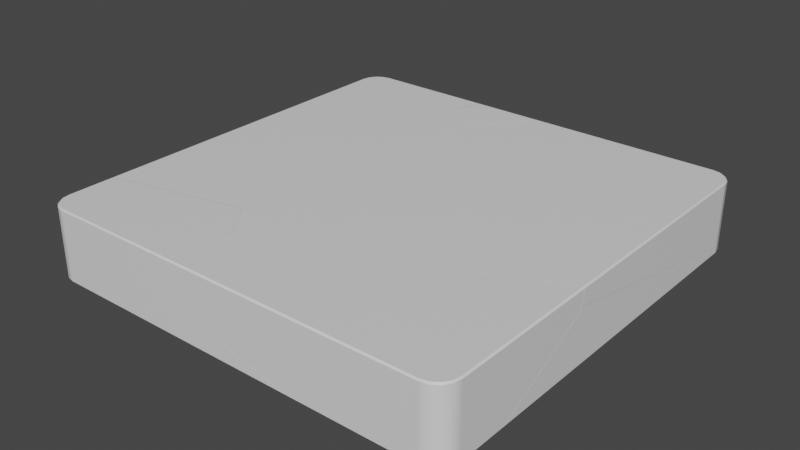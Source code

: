 # Source: 6x6x1_Fractured.blend  (saved by Blender 2.91.10; exported with 4.5.12 LTS)
import bpy
from mathutils import Matrix  # noqa: F401  (used for matrix-valued properties, if any)

bpy.ops.wm.read_factory_settings(use_empty=True)
scene = bpy.context.scene
scene.name = 'Scene'

# ---- collections
col_collection = bpy.data.collections.new('Collection'); scene.collection.children.link(col_collection)

# ---- materials (node trees are filled in below, after node groups)
mat_material_004 = bpy.data.materials.new('Material.004')
mat_material_004.alpha_threshold = 0.0
mat_material_004.use_transparent_shadow = False
mat_material_004.line_color = (0.0, 0.0, 0.0, 1.0)

# ---- material node trees
mat_material_004.use_nodes = True; mat_material_004.node_tree.nodes.clear()
_N = mat_material_004.node_tree.nodes; _L = mat_material_004.node_tree.links
n0 = _N.new('ShaderNodeOutputMaterial'); n0.name = 'Material Output'; n0.location = (300, 300)
n1 = _N.new('ShaderNodeBsdfPrincipled'); n1.name = 'Principled BSDF'; n1.location = (10, 300)
n1.distribution = 'GGX'
n1.subsurface_method = 'BURLEY'
n1.inputs[2].default_value = 0.4
n1.inputs[3].default_value = 1.45
n1.inputs[27].default_value = (0.0, 0.0, 0.0, 1.0)
n1.inputs[28].default_value = 1.0
_L.new(n1.outputs[0], n0.inputs[0])
n0.is_active_output = True

# ---- world
world_world = bpy.data.worlds.new('World'); scene.world = world_world
world_world.use_nodes = True; world_world.node_tree.nodes.clear()
_N = world_world.node_tree.nodes; _L = world_world.node_tree.links
n0 = _N.new('ShaderNodeOutputWorld'); n0.name = 'World Output'; n0.location = (300, 300)
n1 = _N.new('ShaderNodeBackground'); n1.name = 'Background'; n1.location = (10, 300)
n1.inputs[0].default_value = (0.05088, 0.05088, 0.05088, 1.0)
_L.new(n1.outputs[0], n0.inputs[0])
n0.is_active_output = True
world_world.color = (0.05088, 0.05088, 0.05088)
world_world.use_sun_shadow = False
world_world.sun_shadow_jitter_overblur = 0.0

# ---- meshes
me_6x6x1_fractured_cell_009 = bpy.data.meshes.new('6x6x1 Fractured_cell.009')
me_6x6x1_fractured_cell_009.from_pydata([(1.41, 1.407, 0.4488), (1.43, 1.409, 0.4288), (1.132, 1.685, 0.4488), (1.134, 1.705, 0.4288), (1.389, 1.514, 0.4488), (1.408, 1.522, 0.4288), (1.329, 1.604, 0.4488), (1.344, 1.618, 0.4288), (1.24, 1.664, 0.4488), (1.248, 1.683, 0.4288), (1.132, 1.685, -0.5512), (1.134, 1.705, -0.5312), (1.24, 1.664, -0.5512), (1.248, 1.683, -0.5312), (1.334, -1.97, 0.191), (-2.071, -3.512, 0.2461), (-0.9485, 1.705, -0.5312), (1.285, 1.633, -0.5512), (-1.544, 1.705, 0.4288), (1.329, 1.628, -0.5312), (-0.9506, 1.685, -0.5512), (-2.625, -1.92, -0.5512), (-2.41, -0.3161, -0.5512), (-2.44, -0.3571, -0.5512), (-2.655, -2.914, 0.4488), (-2.218, -3.518, 0.4488), (-1.88, -2.953, -0.5512), (-2.216, 0.7996, 0.4488), (-1.659, -2.863, -0.5512), (-0.573, -2.381, -0.5512), (-1.875, -2.959, -0.5512), (-2.203, -3.539, 0.4488), (-1.652, -3.289, 0.4488), (1.43, -1.887, 0.4288), (1.43, -1.892, 0.3945), (1.41, -1.892, 0.4488), (-1.591, 1.657, 0.4488), (-1.571, 1.685, 0.4488), (1.344, 1.618, -0.5229), (1.408, 1.522, -0.476), (1.43, 1.409, -0.4436), (1.43, 0.4858, -0.2588), (1.43, -1.921, 0.2231), (1.389, 1.514, 0.4488), (1.41, 1.407, 0.4488), (1.43, 1.409, 0.4288), (1.408, 1.522, 0.4288), (1.329, 1.604, 0.4488), (1.344, 1.618, 0.4288), (1.24, 1.664, 0.4488), (1.248, 1.683, 0.4288), (1.132, 1.685, 0.4488), (1.134, 1.705, 0.4288), (1.24, 1.664, -0.5512), (1.132, 1.685, -0.5512), (1.134, 1.705, -0.5312), (1.248, 1.683, -0.5312), (-1.544, 1.705, 0.4288), (-1.544, 1.705, 0.4288), (-0.9485, 1.705, -0.5312), (-0.9485, 1.705, -0.5312), (-1.88, -2.953, -0.5512), (-2.625, -1.92, -0.5512), (-2.44, -0.3571, -0.5512), (-2.41, -0.3161, -0.5512), (-0.9506, 1.685, -0.5512), (-0.9506, 1.685, -0.5512), (1.285, 1.633, -0.5512), (1.285, 1.633, -0.5512), (-0.573, -2.381, -0.5512), (-1.659, -2.863, -0.5512), (-1.875, -2.959, -0.5512), (-2.216, 0.7996, 0.4488), (-2.655, -2.914, 0.4488), (-2.218, -3.518, 0.4488), (-2.203, -3.539, 0.4488), (-1.652, -3.289, 0.4488), (1.41, -1.892, 0.4488), (1.41, -1.892, 0.4488), (-1.571, 1.685, 0.4488), (-1.571, 1.685, 0.4488), (-1.591, 1.657, 0.4488), (1.329, 1.628, -0.5312), (1.329, 1.628, -0.5312), (1.344, 1.618, -0.5229), (1.408, 1.522, -0.476), (1.43, 1.409, -0.4436), (1.43, -1.887, 0.4288), (1.43, -1.887, 0.4288), (1.43, -1.892, 0.3945), (1.43, -1.921, 0.2231), (1.43, 0.4858, -0.2588)], [], [(43, 44, 45, 46), (47, 43, 46, 48), (49, 47, 48, 50), (51, 49, 50, 52), (53, 54, 55, 56), (9, 13, 11, 3), (57, 3, 11, 59), (61, 62, 63, 64, 65, 10, 12, 67, 69, 70, 71), (72, 73, 74, 75, 76, 77, 0, 4, 6, 8, 2, 79, 81), (82, 13, 9, 7, 84), (84, 7, 5, 85), (85, 5, 1, 86), (80, 51, 52, 58), (87, 45, 44, 78), (86, 1, 88, 89, 90, 91), (56, 83, 68, 53), (60, 55, 54, 66), (39, 40, 41, 14, 29, 17, 19, 38), (29, 14, 28), (28, 14, 15, 30), (15, 31, 25, 26, 30), (15, 14, 32, 31), (32, 14, 34, 33, 35), (36, 22, 23, 27), (18, 16, 20, 22, 36, 37), (26, 25, 24, 21), (14, 41, 42), (14, 42, 34), (27, 23, 21, 24)])
me_6x6x1_fractured_cell_009.polygons.foreach_set('use_smooth', [1, 1, 1, 1, 1, 1, 0, 1, 1, 1, 1, 1, 1, 1, 0, 1, 1, 0, 0, 0, 0, 0, 0, 0, 0, 0, 0, 0, 0])
_k = set([(0, 4), (0, 77), (1, 5), (1, 88), (2, 8), (2, 79), (3, 9), (3, 57), (4, 6), (5, 7), (6, 8), (7, 9), (10, 12), (10, 65), (11, 13), (11, 59), (12, 67), (13, 82), (16, 18), (16, 20), (17, 19), (17, 29), (18, 37), (19, 38), (20, 22), (21, 23), (21, 26), (22, 23), (24, 25), (24, 27), (25, 31), (26, 30), (27, 36), (28, 29), (28, 30), (31, 32), (32, 35), (33, 34), (33, 35), (34, 42), (36, 37), (38, 39), (39, 40), (40, 41), (41, 42), (43, 44), (43, 47), (44, 78), (45, 46), (45, 87), (46, 48), (47, 49), (48, 50), (49, 51), (50, 52), (51, 80), (52, 58), (53, 54), (53, 68), (54, 66), (55, 56), (55, 60), (56, 83), (57, 59), (58, 80), (60, 66), (61, 62), (61, 71), (62, 63), (63, 64), (64, 65), (67, 69), (68, 83), (69, 70), (70, 71), (72, 73), (72, 81), (73, 74), (74, 75), (75, 76), (76, 77), (78, 87), (79, 81), (82, 84), (84, 85), (85, 86), (86, 91), (88, 89), (89, 90), (90, 91)])
me_6x6x1_fractured_cell_009.attributes.new('sharp_edge', 'BOOLEAN', 'EDGE').data.foreach_set('value', [ (min(e.vertices), max(e.vertices)) in _k for e in me_6x6x1_fractured_cell_009.edges])
_uv = me_6x6x1_fractured_cell_009.uv_layers.new(name='UVMap')
_uv.uv.foreach_set('vector', [0.6278, 0.523, 0.6271, 0.537, 0.6225, 0.537, 0.6234, 0.5228, 0.6304, 0.5054, 0.6278, 0.523, 0.6234, 0.5228, 0.626, 0.5036, 0.6359, 0.4907, 0.6304, 0.5054, 0.626, 0.5036, 0.63, 0.4857, 0.6608, 0.5009, 0.6359, 0.4907, 0.6326, 0.4857, 0.662, 0.5, 0.3641, 0.4907, 0.3392, 0.5009, 0.338, 0.5, 0.3674, 0.4857, 0.63, 0.4857, 0.37, 0.4857, 0.3775, 0.463, 0.6225, 0.463, 0.6225, 0.3758, 0.6225, 0.463, 0.3775, 0.463, 0.3775, 0.3952, 0.2416, 0.6886, 0.2143, 0.6431, 0.2259, 0.5784, 0.2271, 0.5767, 0.2767, 0.4956, 0.3392, 0.5009, 0.3641, 0.4907, 0.3669, 0.4981, 0.2915, 0.6648, 0.2498, 0.685, 0.2417, 0.6889, 0.7624, 0.5297, 0.7874, 0.6854, 0.7708, 0.7132, 0.7703, 0.7142, 0.7506, 0.7036, 0.6271, 0.6443, 0.6271, 0.537, 0.6278, 0.523, 0.6304, 0.5054, 0.6359, 0.4907, 0.6608, 0.5009, 0.7419, 0.494, 0.7425, 0.4952, 0.3734, 0.5009, 0.37, 0.4857, 0.63, 0.4857, 0.626, 0.5036, 0.3761, 0.5036, 0.3761, 0.5036, 0.626, 0.5036, 0.6234, 0.5228, 0.3908, 0.5228, 0.3908, 0.5228, 0.6234, 0.5228, 0.6225, 0.537, 0.3999, 0.537, 0.7419, 0.494, 0.6608, 0.5009, 0.662, 0.5, 0.7492, 0.5, 0.6225, 0.6443, 0.6225, 0.537, 0.6271, 0.537, 0.6271, 0.6443, 0.3999, 0.537, 0.6225, 0.537, 0.6225, 0.6443, 0.6138, 0.6444, 0.57, 0.6454, 0.447, 0.5671, 0.37, 0.4857, 0.3734, 0.5009, 0.3669, 0.4981, 0.3641, 0.4907, 0.2702, 0.5, 0.338, 0.5, 0.3392, 0.5009, 0.2767, 0.4956, 0.0589, 0.0314, 0.09089, 0.01802, 0.3408, 0.0, 1.0, 0.0, 1.0, 0.9371, 0.5467, 0.5174, 0.3642, 0.3337, 0.2883, 0.2554, 0.06293, 0.0, 1.0, 0.0, 1.0, 0.9364, 0.9364, 0.9364, 0.0, 0.0, 1.0, 0.0, 1.0, 0.9405, 0.0, 0.0, 0.8009, 0.0, 1.0, 0.04575, 1.0, 0.9542, 0.9405, 0.9405, 0.0, 0.0, 1.0, 0.0, 1.0, 0.8366, 0.8009, 0.8009, 0.8366, 0.8366, 0.0, 0.0, 0.6606, 0.0, 0.7717, 0.004381, 0.8367, 0.01232, 0.04511, 0.0, 0.9543, 0.0, 1.0, 0.04563, 1.0, 0.9544, 0.06331, 0.02294, 0.9365, 0.02295, 0.9547, 0.03217, 0.9543, 0.9543, 0.04511, 0.04511, 0.04512, 0.03216, 0.04579, 0.0, 0.9542, 0.0, 0.9548, 0.9548, 0.04504, 0.04504, 1.0, 1.0, 0.3408, 0.3408, 1.0, 0.343, 1.0, 1.0, 0.343, 0.343, 1.0, 0.3394, 0.04561, 0.0, 0.9544, 0.0, 1.0, 0.04504, 1.0, 0.9548])
me_6x6x1_fractured_cell_009.materials.append(mat_material_004)
me_6x6x1_fractured_cell_009.use_remesh_fix_poles = True
me_6x6x1_fractured_cell_009.use_remesh_preserve_attributes = False
me_6x6x1_fractured_cell_009.use_mirror_vertex_groups = False
me_6x6x1_fractured_cell_009.update()
me_6x6x1_fractured_cell_009.normals_split_custom_set([tuple(v) for v in zip(*[iter([0.6469, 0.268, 0.7139, 0.702, 0.06914, 0.7088, 0.7224, 0.07219, 0.6877, 0.6469, 0.268, 0.7139, 0.4951, 0.4951, 0.7139, 0.6469, 0.268, 0.7139, 0.6469, 0.268, 0.7139, 0.4951, 0.4951, 0.7139, 0.268, 0.6469, 0.7139, 0.4951, 0.4951, 0.7139, 0.4951, 0.4951, 0.7139, 0.268, 0.6469, 0.7139, 0.06914, 0.702, 0.7088, 0.268, 0.6469, 0.7139, 0.268, 0.6469, 0.7139, 0.03965, 0.7039, 0.7092, 0.268, 0.6469, -0.7139, 0.06914, 0.702, -0.7088, 0.07219, 0.7224, -0.6877, 0.268, 0.6469, -0.7139, 0.3827, 0.9239, 0.0, 0.3827, 0.9239, 0.0, 0.01481, 0.9999, 8.666e-06, 0.01481, 0.9999, -8.625e-06, 0.0, 1.0, 0.0, 0.0, 1.0, 0.0, 0.0, 1.0, 0.0, 0.0, 1.0, 0.0, 2.403e-08, 0.0, -1.0, 2.403e-08, 0.0, -1.0, 2.403e-08, 0.0, -1.0, 2.403e-08, 0.0, -1.0, 2.403e-08, 0.0, -1.0, 2.403e-08, 0.0, -1.0, 2.403e-08, 0.0, -1.0, 2.403e-08, 0.0, -1.0, 2.403e-08, 0.0, -1.0, 2.403e-08, 0.0, -1.0, 2.403e-08, 0.0, -1.0, -1.682e-09, 0.0, 1.0, -1.682e-09, 0.0, 1.0, -1.682e-09, 0.0, 1.0, -1.682e-09, 0.0, 1.0, -1.682e-09, 0.0, 1.0, -1.682e-09, 0.0, 1.0, -1.682e-09, 0.0, 1.0, -1.682e-09, 0.0, 1.0, -1.682e-09, 0.0, 1.0, -1.682e-09, 0.0, 1.0, -1.682e-09, 0.0, 1.0, -1.682e-09, 0.0, 1.0, -1.682e-09, 0.0, 1.0, 0.5556, 0.8315, 0.0, 0.3827, 0.9239, 0.0, 0.3827, 0.9239, 0.0, 0.7071, 0.7071, 0.0, 0.6699, 0.7424, 0.0, 0.6699, 0.7424, 0.0, 0.7071, 0.7071, 0.0, 0.9239, 0.3827, 0.0, 0.9077, 0.4196, 0.0, 0.9077, 0.4196, 0.0, 0.9239, 0.3827, 0.0, 0.9808, 0.1951, 0.0, 0.9808, 0.1951, 0.0, 0.0, 0.7071, 0.7071, 0.06914, 0.702, 0.7088, 0.03965, 0.7039, 0.7092, 0.0, 0.7071, 0.7071, 0.7071, 0.0, 0.7071, 0.7224, 0.07219, 0.6877, 0.702, 0.06914, 0.7088, 0.7071, 0.0, 0.7071, 1.0, 0.0, 0.0, 1.0, 0.0, 0.0, 1.0, 0.0, 0.0, 1.0, 0.0, 0.0, 1.0, 0.0, 0.0, 1.0, 0.0, 0.0, 0.268, 0.6469, -0.7139, 0.3928, 0.5879, -0.7071, 0.3928, 0.5879, -0.7071, 0.268, 0.6469, -0.7139, 0.0, 0.7071, -0.7071, 0.07219, 0.7224, -0.6877, 0.06914, 0.702, -0.7088, 0.0, 0.7071, -0.7071, 0.3903, -0.1807, -0.9028, 0.3903, -0.1807, -0.9028, 0.3903, -0.1807, -0.9028, 0.3903, -0.1807, -0.9028, 0.3903, -0.1807, -0.9028, 0.3903, -0.1807, -0.9028, 0.3903, -0.1807, -0.9028, 0.3903, -0.1807, -0.9028, 0.3577, -0.8048, -0.4736, 0.3577, -0.8048, -0.4736, 0.3577, -0.8048, -0.4736, 0.3575, -0.8063, -0.4712, 0.3575, -0.8063, -0.4712, 0.3575, -0.8063, -0.4712, 0.3575, -0.8063, -0.4712, -0.6941, -0.5002, -0.5177, -0.6941, -0.5002, -0.5177, -0.6941, -0.5002, -0.5177, -0.6941, -0.5002, -0.5177, -0.6941, -0.5002, -0.5177, 0.4101, -0.9005, 0.1446, 0.4101, -0.9005, 0.1446, 0.4101, -0.9005, 0.1446, 0.4101, -0.9005, 0.1446, 0.4102, -0.8997, 0.1494, 0.4102, -0.8997, 0.1494, 0.4102, -0.8997, 0.1494, 0.4102, -0.8997, 0.1494, 0.4102, -0.8997, 0.1494, -0.7232, 0.5267, -0.4468, -0.7232, 0.5267, -0.4468, -0.7232, 0.5267, -0.4468, -0.7232, 0.5267, -0.4468, -0.7224, 0.5269, -0.4479, -0.7224, 0.5269, -0.4479, -0.7224, 0.5269, -0.4479, -0.7224, 0.5269, -0.4479, -0.7224, 0.5269, -0.4479, -0.7224, 0.5269, -0.4479, -0.6934, -0.5008, -0.5181, -0.6934, -0.5008, -0.5181, -0.6934, -0.5008, -0.5181, -0.6934, -0.5008, -0.5181, 0.392, -0.1806, -0.9021, 0.392, -0.1806, -0.9021, 0.392, -0.1806, -0.9021, 0.4116, -0.8992, 0.1485, 0.4116, -0.8992, 0.1485, 0.4116, -0.8992, 0.1485, -0.9893, 0.1171, 0.08681, -0.9893, 0.1171, 0.08681, -0.9893, 0.1171, 0.08681, -0.9893, 0.1171, 0.08681])] * 3)])
me_6x6x1_fractured_cell_001 = bpy.data.meshes.new('6x6x1 Fractured_cell.001')
me_6x6x1_fractured_cell_001.from_pydata([(0.4719, -0.5679, 0.4438), (0.4738, -0.5879, 0.4238), (0.7499, -0.2899, 0.4438), (0.7699, -0.2918, 0.4238), (0.5793, -0.5466, 0.4438), (0.5871, -0.5654, 0.4238), (0.6688, -0.4868, 0.4438), (0.6832, -0.5012, 0.4238), (0.7285, -0.3973, 0.4438), (0.7474, -0.4051, 0.4238), (0.7499, -0.2899, -0.5562), (0.7699, -0.2918, -0.5362), (0.4738, -0.5879, -0.5362), (0.4719, -0.5679, -0.5562), (0.7285, -0.3973, -0.5562), (0.7474, -0.4051, -0.5362), (0.6688, -0.4868, -0.5562), (0.6832, -0.5012, -0.5362), (0.5793, -0.5466, -0.5562), (0.5871, -0.5654, -0.5362), (0.6765, 1.737, 0.1864), (-2.732, 0.1927, 0.242), (-3.014, -0.5879, 0.4238), (0.7499, 0.3597, -0.5562), (-3.022, -0.5679, 0.4438), (0.7699, 0.4074, -0.5362), (-1.168, -0.5679, -0.5562), (0.7499, 1.812, 0.4438), (0.7699, 0.7985, -0.3306), (0.7699, 1.818, 0.4238), (0.7699, 1.812, 0.3861), (0.7699, 1.784, 0.2174), (0.7699, 1.766, 0.1782), (-2.863, 0.1656, 0.4438), (-1.288, -0.5879, -0.5362), (-3.001, -0.4716, 0.4438), (-2.629, -0.5879, -0.1944), (0.5793, -0.5466, 0.4438), (0.4719, -0.5679, 0.4438), (0.4738, -0.5879, 0.4238), (0.5871, -0.5654, 0.4238), (0.6688, -0.4868, 0.4438), (0.6832, -0.5012, 0.4238), (0.7285, -0.3973, 0.4438), (0.7474, -0.4051, 0.4238), (0.7499, -0.2899, 0.4438), (0.7699, -0.2918, 0.4238), (0.4719, -0.5679, -0.5562), (0.5793, -0.5466, -0.5562), (0.5871, -0.5654, -0.5362), (0.4738, -0.5879, -0.5362), (0.6688, -0.4868, -0.5562), (0.6832, -0.5012, -0.5362), (0.7285, -0.3973, -0.5562), (0.7474, -0.4051, -0.5362), (0.7499, -0.2899, -0.5562), (0.7699, -0.2918, -0.5362), (-1.168, -0.5679, -0.5562), (-1.168, -0.5679, -0.5562), (0.7499, 0.3597, -0.5562), (0.7499, 0.3597, -0.5562), (0.7499, 1.812, 0.4438), (0.7499, 1.812, 0.4438), (-2.863, 0.1656, 0.4438), (-3.001, -0.4716, 0.4438), (-3.022, -0.5679, 0.4438), (-3.022, -0.5679, 0.4438), (-2.629, -0.5879, -0.1944), (-1.288, -0.5879, -0.5362), (-1.288, -0.5879, -0.5362), (-3.014, -0.5879, 0.4238), (-3.014, -0.5879, 0.4238), (0.7699, 1.818, 0.4238), (0.7699, 1.818, 0.4238), (0.7699, 1.766, 0.1782), (0.7699, 1.784, 0.2174), (0.7699, 1.812, 0.3861), (0.7699, 0.4074, -0.5362), (0.7699, 0.4074, -0.5362), (0.7699, 0.7985, -0.3306)], [], [(1, 12, 19, 5), (7, 17, 15, 9), (5, 19, 17, 7), (9, 15, 11, 3), (37, 38, 39, 40), (41, 37, 40, 42), (43, 41, 42, 44), (45, 43, 44, 46), (47, 48, 49, 50), (48, 51, 52, 49), (51, 53, 54, 52), (53, 55, 56, 54), (13, 57, 59, 10, 14, 16, 18), (0, 4, 6, 8, 2, 61, 63, 64, 65), (67, 68, 12, 1, 70), (62, 45, 46, 72), (71, 39, 38, 66), (74, 75, 76, 73, 3, 11, 77, 79), (56, 55, 60, 78), (58, 47, 50, 69), (20, 30, 31), (34, 36, 21, 20, 28, 25, 23, 26), (20, 31, 32), (20, 21, 33, 27, 29, 30), (20, 32, 28), (21, 35, 33), (35, 21, 36, 22, 24)])
me_6x6x1_fractured_cell_001.polygons.foreach_set('use_smooth', [1, 1, 1, 1, 1, 1, 1, 1, 1, 1, 1, 1, 1, 1, 0, 1, 1, 0, 1, 1, 0, 0, 0, 0, 0, 0, 0])
_k = set([(0, 4), (0, 65), (1, 5), (1, 70), (2, 8), (2, 61), (3, 9), (3, 73), (4, 6), (5, 7), (6, 8), (7, 9), (10, 14), (10, 59), (11, 15), (11, 77), (12, 19), (12, 68), (13, 18), (13, 57), (14, 16), (15, 17), (16, 18), (17, 19), (22, 24), (22, 36), (23, 25), (23, 26), (24, 35), (25, 28), (26, 34), (27, 29), (27, 33), (28, 32), (29, 30), (30, 31), (31, 32), (33, 35), (34, 36), (37, 38), (37, 41), (38, 66), (39, 40), (39, 71), (40, 42), (41, 43), (42, 44), (43, 45), (44, 46), (45, 62), (46, 72), (47, 48), (47, 58), (48, 51), (49, 50), (49, 52), (50, 69), (51, 53), (52, 54), (53, 55), (54, 56), (55, 60), (56, 78), (57, 59), (58, 69), (60, 78), (61, 63), (62, 72), (63, 64), (64, 65), (66, 71), (67, 68), (67, 70), (73, 76), (74, 75), (74, 79), (75, 76), (77, 79)])
me_6x6x1_fractured_cell_001.attributes.new('sharp_edge', 'BOOLEAN', 'EDGE').data.foreach_set('value', [ (min(e.vertices), max(e.vertices)) in _k for e in me_6x6x1_fractured_cell_001.edges])
_uv = me_6x6x1_fractured_cell_001.uv_layers.new(name='UVMap')
_uv.uv.foreach_set('vector', [0.6225, 0.787, 0.3775, 0.787, 0.37, 0.7643, 0.63, 0.7643, 0.626, 0.7464, 0.374, 0.7464, 0.3766, 0.7272, 0.6234, 0.7272, 0.63, 0.7643, 0.37, 0.7643, 0.374, 0.7464, 0.626, 0.7464, 0.6234, 0.7272, 0.3766, 0.7272, 0.3775, 0.713, 0.6225, 0.713, 0.6359, 0.7591, 0.6609, 0.7489, 0.662, 0.75, 0.6326, 0.7643, 0.6304, 0.7445, 0.6359, 0.7591, 0.63, 0.7643, 0.626, 0.7464, 0.6278, 0.7269, 0.6304, 0.7445, 0.626, 0.7464, 0.6234, 0.7272, 0.6271, 0.7128, 0.6278, 0.7269, 0.6234, 0.7272, 0.6225, 0.713, 0.3391, 0.7489, 0.3641, 0.7591, 0.3674, 0.7643, 0.338, 0.75, 0.3641, 0.7591, 0.3696, 0.7445, 0.374, 0.7464, 0.37, 0.7643, 0.3696, 0.7445, 0.3722, 0.7269, 0.3766, 0.7272, 0.374, 0.7464, 0.3722, 0.7269, 0.3729, 0.7128, 0.3775, 0.713, 0.3766, 0.7272, 0.3391, 0.7489, 0.2855, 0.7484, 0.3729, 0.6917, 0.3729, 0.7128, 0.3722, 0.7269, 0.3696, 0.7445, 0.3641, 0.7591, 0.6609, 0.7489, 0.6359, 0.7591, 0.6304, 0.7445, 0.6278, 0.7269, 0.6271, 0.7128, 0.6271, 0.6444, 0.7703, 0.7143, 0.7745, 0.7435, 0.7751, 0.7479, 0.4647, 0.888, 0.3775, 0.8443, 0.3775, 0.787, 0.6225, 0.787, 0.6225, 0.9005, 0.6271, 0.6444, 0.6271, 0.7128, 0.6225, 0.713, 0.6225, 0.6443, 0.7755, 0.75, 0.662, 0.75, 0.6609, 0.7489, 0.7751, 0.7479, 0.5598, 0.646, 0.5698, 0.6454, 0.6129, 0.6445, 0.6225, 0.6443, 0.6225, 0.713, 0.3775, 0.713, 0.3775, 0.6902, 0.43, 0.6775, 0.3775, 0.713, 0.3729, 0.7128, 0.3729, 0.6917, 0.3775, 0.6902, 0.2855, 0.7484, 0.3391, 0.7489, 0.338, 0.75, 0.2807, 0.75, 1.0, 0.0, 1.0, 0.6502, 0.3493, 0.0, 0.9393, 0.04929, 0.9392, 0.9392, 1.0, 0.0, 1.0, 1.0, 0.3477, 0.3477, 0.1074, 0.08823, 0.0944, 0.063, 0.06027, 0.01317, 1.0, 0.0, 1.0, 0.6507, 0.3501, 0.0, 1.0, 1.0, 0.0, 0.0, 0.8007, 0.0, 0.8381, 0.8255, 0.773, 0.7683, 0.6502, 0.6502, 1.0, 1.0, 0.3501, 0.3501, 1.0, 0.3477, 0.0, 0.0, 0.8001, 0.0, 0.8007, 0.8007, 0.8001, 0.8001, 0.0, 0.0, 0.9392, 0.0, 0.9402, 0.863, 0.9161, 0.8753])
me_6x6x1_fractured_cell_001.materials.append(mat_material_004)
me_6x6x1_fractured_cell_001.use_remesh_fix_poles = True
me_6x6x1_fractured_cell_001.use_remesh_preserve_attributes = False
me_6x6x1_fractured_cell_001.use_mirror_vertex_groups = False
me_6x6x1_fractured_cell_001.update()
me_6x6x1_fractured_cell_001.normals_split_custom_set([tuple(v) for v in zip(*[iter([0.01481, -0.9999, -8.666e-06, 0.01481, -0.9999, 8.625e-06, 0.3827, -0.9239, 0.0, 0.3827, -0.9239, 0.0, 0.7071, -0.7071, 0.0, 0.7071, -0.7071, 0.0, 0.9239, -0.3827, 0.0, 0.9239, -0.3827, 0.0, 0.3827, -0.9239, 0.0, 0.3827, -0.9239, 0.0, 0.7071, -0.7071, 0.0, 0.7071, -0.7071, 0.0, 0.9239, -0.3827, 0.0, 0.9239, -0.3827, 0.0, 0.9999, -0.01481, 8.666e-06, 0.9999, -0.01481, -8.625e-06, 0.268, -0.6469, 0.7139, 0.06914, -0.702, 0.7088, 0.07219, -0.7224, 0.6877, 0.268, -0.6469, 0.7139, 0.4951, -0.4951, 0.7139, 0.268, -0.6469, 0.7139, 0.268, -0.6469, 0.7139, 0.4951, -0.4951, 0.7139, 0.6469, -0.268, 0.7139, 0.4951, -0.4951, 0.7139, 0.4951, -0.4951, 0.7139, 0.6469, -0.268, 0.7139, 0.702, -0.06914, 0.7088, 0.6469, -0.268, 0.7139, 0.6469, -0.268, 0.7139, 0.7039, -0.03965, 0.7092, 0.06914, -0.702, -0.7088, 0.268, -0.6469, -0.7139, 0.268, -0.6469, -0.7139, 0.03965, -0.7039, -0.7092, 0.268, -0.6469, -0.7139, 0.4951, -0.4951, -0.7139, 0.4951, -0.4951, -0.7139, 0.268, -0.6469, -0.7139, 0.4951, -0.4951, -0.7139, 0.6469, -0.268, -0.7139, 0.6469, -0.268, -0.7139, 0.4951, -0.4951, -0.7139, 0.6469, -0.268, -0.7139, 0.702, -0.06914, -0.7088, 0.7224, -0.07219, -0.6877, 0.6469, -0.268, -0.7139, -4.274e-09, 0.0, -1.0, -4.274e-09, 0.0, -1.0, -4.274e-09, 0.0, -1.0, -4.274e-09, 0.0, -1.0, -4.274e-09, 0.0, -1.0, -4.274e-09, 0.0, -1.0, -4.274e-09, 0.0, -1.0, -6.577e-10, 0.0, 1.0, -6.577e-10, 0.0, 1.0, -6.577e-10, 0.0, 1.0, -6.577e-10, 0.0, 1.0, -6.577e-10, 0.0, 1.0, -6.577e-10, 0.0, 1.0, -6.577e-10, 0.0, 1.0, -6.577e-10, 0.0, 1.0, -6.577e-10, 0.0, 1.0, 0.0, -1.0, 0.0, 0.0, -1.0, 0.0, 0.0, -1.0, 0.0, 0.0, -1.0, 0.0, 0.0, -1.0, 0.0, 0.7071, 0.0, 0.7071, 0.702, -0.06914, 0.7088, 0.7039, -0.03965, 0.7092, 0.7071, 0.0, 0.7071, 0.0, -0.7071, 0.7071, 0.07219, -0.7224, 0.6877, 0.06914, -0.702, 0.7088, 0.0, -0.7071, 0.7071, 1.0, -1.99e-08, 0.0, 1.0, -1.99e-08, 0.0, 1.0, -1.99e-08, 0.0, 1.0, -1.99e-08, 0.0, 1.0, -1.99e-08, 0.0, 1.0, -1.99e-08, 0.0, 1.0, -1.99e-08, 0.0, 1.0, -1.99e-08, 0.0, 0.7224, -0.07219, -0.6877, 0.702, -0.06914, -0.7088, 0.7071, 0.0, -0.7071, 0.7071, 0.0, -0.7071, 0.0, -0.7071, -0.7071, 0.06914, -0.702, -0.7088, 0.03965, -0.7039, -0.7092, 0.0, -0.7071, -0.7071, -0.4056, 0.9019, -0.1487, -0.4056, 0.9019, -0.1487, -0.4056, 0.9019, -0.1487, -0.2198, 0.4541, -0.8634, -0.2198, 0.4541, -0.8634, -0.2198, 0.4541, -0.8634, -0.2198, 0.4541, -0.8634, -0.2198, 0.4541, -0.8634, -0.2198, 0.4541, -0.8634, -0.2198, 0.4541, -0.8634, -0.2198, 0.4541, -0.8634, -0.3061, 0.8663, -0.3947, -0.3061, 0.8663, -0.3947, -0.3061, 0.8663, -0.3947, -0.4102, 0.9002, -0.1458, -0.4102, 0.9002, -0.1458, -0.4102, 0.9002, -0.1458, -0.4102, 0.9002, -0.1458, -0.4102, 0.9002, -0.1458, -0.4102, 0.9002, -0.1458, -0.2178, 0.4543, -0.8638, -0.2178, 0.4543, -0.8638, -0.2178, 0.4543, -0.8638, -0.8356, 0.1812, -0.5187, -0.8356, 0.1812, -0.5187, -0.8356, 0.1812, -0.5187, -0.8351, 0.1807, -0.5196, -0.8351, 0.1807, -0.5196, -0.8351, 0.1807, -0.5196, -0.8351, 0.1807, -0.5196, -0.8351, 0.1807, -0.5196])] * 3)])
me_6x6x1_fractured_cell_002 = bpy.data.meshes.new('6x6x1 Fractured_cell.002')
me_6x6x1_fractured_cell_002.from_pydata([(-1.072, -0.2279, 0.5035), (-1.092, -0.2299, 0.4835), (-0.7943, -0.506, 0.5035), (-0.7963, -0.526, 0.4835), (-1.051, -0.3354, 0.5035), (-1.07, -0.3432, 0.4835), (-0.9912, -0.4248, 0.5035), (-1.006, -0.4393, 0.4835), (-0.9018, -0.4846, 0.5035), (-0.9096, -0.5034, 0.4835), (-0.7943, -0.506, -0.4965), (-0.7963, -0.526, -0.4765), (-1.092, -0.2299, -0.4765), (-1.072, -0.2279, -0.4965), (-0.9096, -0.5034, -0.4765), (-0.9018, -0.4846, -0.4965), (-1.006, -0.4393, -0.4765), (-0.9912, -0.4248, -0.4965), (-1.07, -0.3432, -0.4765), (-1.051, -0.3354, -0.4965), (1.404, 0.2549, 0.3001), (-1.072, 1.417, -0.4965), (0.8705, 1.82, -0.4965), (0.8513, 1.846, -0.4965), (1.601, 0.8081, -0.4965), (1.6, 0.6561, -0.4965), (1.596, 0.8147, -0.4965), (1.595, -0.506, -0.4965), (0.8209, 0.8538, 0.5035), (-1.072, 0.431, 0.5035), (1.273, 0.2284, 0.5035), (1.26, 0.1667, 0.5035), (1.223, 0.2974, 0.5035), (1.257, 0.2499, 0.5035), (1.114, -0.506, 0.5035), (1.59, -0.526, -0.4765), (1.518, -0.526, -0.1779), (1.497, -0.526, -0.1192), (1.508, -0.526, -0.1362), (1.122, -0.526, 0.4835), (-1.092, 1.393, -0.4765), (-1.092, 0.4462, 0.4835), (-0.7943, -0.506, 0.5035), (-0.9018, -0.4846, 0.5035), (-0.9096, -0.5034, 0.4835), (-0.7963, -0.526, 0.4835), (-0.9912, -0.4248, 0.5035), (-1.006, -0.4393, 0.4835), (-1.051, -0.3354, 0.5035), (-1.07, -0.3432, 0.4835), (-1.072, -0.2279, 0.5035), (-1.092, -0.2299, 0.4835), (-0.9018, -0.4846, -0.4965), (-0.7943, -0.506, -0.4965), (-0.7963, -0.526, -0.4765), (-0.9096, -0.5034, -0.4765), (-0.9912, -0.4248, -0.4965), (-1.006, -0.4393, -0.4765), (-1.051, -0.3354, -0.4965), (-1.07, -0.3432, -0.4765), (-1.072, -0.2279, -0.4965), (-1.092, -0.2299, -0.4765), (1.6, 0.6561, -0.4965), (1.595, -0.506, -0.4965), (1.595, -0.506, -0.4965), (-1.072, 1.417, -0.4965), (-1.072, 1.417, -0.4965), (0.8513, 1.846, -0.4965), (0.8705, 1.82, -0.4965), (1.596, 0.8147, -0.4965), (1.601, 0.8081, -0.4965), (1.114, -0.506, 0.5035), (1.114, -0.506, 0.5035), (1.26, 0.1667, 0.5035), (1.273, 0.2284, 0.5035), (1.257, 0.2499, 0.5035), (1.223, 0.2974, 0.5035), (0.8209, 0.8538, 0.5035), (-1.072, 0.431, 0.5035), (-1.072, 0.431, 0.5035), (1.59, -0.526, -0.4765), (1.59, -0.526, -0.4765), (1.518, -0.526, -0.1779), (1.508, -0.526, -0.1362), (1.497, -0.526, -0.1192), (1.122, -0.526, 0.4835), (1.122, -0.526, 0.4835), (-1.092, 1.393, -0.4765), (-1.092, 1.393, -0.4765), (-1.092, 0.4462, 0.4835), (-1.092, 0.4462, 0.4835)], [], [(11, 3, 9, 14), (16, 7, 5, 18), (18, 5, 1, 12), (14, 9, 7, 16), (42, 43, 44, 45), (43, 46, 47, 44), (46, 48, 49, 47), (48, 50, 51, 49), (52, 53, 54, 55), (56, 52, 55, 57), (58, 56, 57, 59), (60, 58, 59, 61), (62, 63, 10, 15, 17, 19, 13, 65, 67, 68, 69, 70), (8, 2, 71, 73, 74, 75, 76, 77, 78, 0, 4, 6), (3, 11, 80, 82, 83, 84, 85), (87, 12, 1, 89), (90, 51, 50, 79), (72, 42, 45, 86), (60, 61, 88, 66), (54, 53, 64, 81), (22, 23, 28, 32), (26, 22, 32, 33), (37, 31, 34, 39), (37, 38, 20, 30, 31), (33, 30, 20, 24, 26), (20, 38, 36, 25, 24), (27, 25, 36, 35), (23, 21, 40, 41, 29, 28)])
me_6x6x1_fractured_cell_002.polygons.foreach_set('use_smooth', [1, 1, 1, 1, 1, 1, 1, 1, 1, 1, 1, 1, 1, 1, 0, 0, 1, 1, 1, 1, 0, 0, 0, 0, 0, 0, 0, 0])
_k = set([(0, 4), (0, 78), (1, 5), (1, 89), (2, 8), (2, 71), (3, 9), (3, 85), (4, 6), (5, 7), (6, 8), (7, 9), (10, 15), (10, 63), (11, 14), (11, 80), (12, 18), (12, 87), (13, 19), (13, 65), (14, 16), (15, 17), (16, 18), (17, 19), (21, 23), (21, 40), (22, 23), (22, 26), (24, 25), (24, 26), (25, 27), (27, 35), (28, 29), (28, 32), (29, 41), (30, 31), (30, 33), (31, 34), (32, 33), (34, 39), (35, 36), (36, 38), (37, 38), (37, 39), (40, 41), (42, 43), (42, 72), (43, 46), (44, 45), (44, 47), (45, 86), (46, 48), (47, 49), (48, 50), (49, 51), (50, 79), (51, 90), (52, 53), (52, 56), (53, 64), (54, 55), (54, 81), (55, 57), (56, 58), (57, 59), (58, 60), (59, 61), (60, 66), (61, 88), (62, 63), (62, 70), (64, 81), (65, 67), (66, 88), (67, 68), (68, 69), (69, 70), (71, 73), (72, 86), (73, 74), (74, 75), (75, 76), (76, 77), (77, 78), (79, 90), (80, 82), (82, 83), (83, 84), (84, 85), (87, 89)])
me_6x6x1_fractured_cell_002.attributes.new('sharp_edge', 'BOOLEAN', 'EDGE').data.foreach_set('value', [ (min(e.vertices), max(e.vertices)) in _k for e in me_6x6x1_fractured_cell_002.edges])
_uv = me_6x6x1_fractured_cell_002.uv_layers.new(name='UVMap')
_uv.uv.foreach_set('vector', [0.3775, 0.963, 0.6225, 0.963, 0.6225, 0.9772, 0.3775, 0.9772, 0.3775, 0.0, 0.6225, 0.0, 0.6225, 0.02285, 0.3775, 0.02285, 0.3775, 0.02285, 0.6225, 0.02285, 0.6225, 0.03701, 0.3775, 0.03701, 0.3775, 0.9772, 0.6225, 0.9772, 0.6225, 1.0, 0.3775, 1.0, 0.8376, 0.7474, 0.8511, 0.7447, 0.8522, 0.7472, 0.838, 0.75, 0.8511, 0.7447, 0.8623, 0.7373, 0.8642, 0.7392, 0.8522, 0.7472, 0.8623, 0.7373, 0.8697, 0.7261, 0.8722, 0.7272, 0.8642, 0.7392, 0.8697, 0.7261, 0.8724, 0.7126, 0.875, 0.713, 0.8722, 0.7272, 0.1489, 0.7447, 0.1624, 0.7474, 0.162, 0.75, 0.1478, 0.7472, 0.1377, 0.7373, 0.1489, 0.7447, 0.1478, 0.7472, 0.1358, 0.7392, 0.1303, 0.7261, 0.1377, 0.7373, 0.1358, 0.7392, 0.1278, 0.7272, 0.1276, 0.7126, 0.1303, 0.7261, 0.1278, 0.7272, 0.125, 0.713, 0.2415, 0.6956, 0.2405, 0.748, 0.1624, 0.7474, 0.1489, 0.7447, 0.1377, 0.7373, 0.1303, 0.7261, 0.1276, 0.7126, 0.1324, 0.6536, 0.2143, 0.6433, 0.215, 0.6444, 0.2415, 0.6887, 0.2417, 0.689, 0.8511, 0.7447, 0.8376, 0.7474, 0.7752, 0.7479, 0.7708, 0.7171, 0.7703, 0.7143, 0.7709, 0.7133, 0.7721, 0.7111, 0.7875, 0.6854, 0.8705, 0.689, 0.8724, 0.7126, 0.8697, 0.7261, 0.8623, 0.7373, 0.6225, 0.963, 0.3775, 0.963, 0.3775, 0.8853, 0.4537, 0.8877, 0.4643, 0.888, 0.4687, 0.8884, 0.6225, 0.9006, 0.3775, 0.08981, 0.3775, 0.03701, 0.6225, 0.03701, 0.6225, 0.05901, 0.875, 0.691, 0.875, 0.713, 0.8724, 0.7126, 0.8705, 0.689, 0.7752, 0.7479, 0.8376, 0.7474, 0.838, 0.75, 0.7756, 0.75, 0.1276, 0.7126, 0.125, 0.713, 0.125, 0.6602, 0.1324, 0.6536, 0.162, 0.75, 0.1624, 0.7474, 0.2405, 0.748, 0.2397, 0.75, 1.0, 0.9544, 0.9544, 0.9544, 0.04586, 0.04586, 1.0, 0.0451, 0.9542, 0.0, 0.9544, 0.9544, 0.0451, 0.0451, 0.04509, 0.0, 1.0, 0.063, 1.0, 0.9309, 0.1577, 0.08791, 0.1605, 0.06285, 0.063, 0.063, 0.0605, 0.0, 1.0, 0.0, 1.0, 0.8039, 0.9309, 0.9309, 1.0, 0.9549, 0.8039, 0.8039, 0.0, 0.0, 0.9405, 0.0, 1.0, 0.04583, 0.0, 0.0, 0.9395, 0.0, 1.0, 0.03543, 1.0, 0.8682, 0.9405, 0.9405, 0.8696, 0.04915, 0.8682, 0.8682, 0.03543, 0.03543, 0.8173, 0.03508, 1.0, 0.9544, 0.081, 0.03519, 0.08915, 0.02516, 0.961, 0.02483, 0.9892, 0.03485, 1.0, 0.04586])
me_6x6x1_fractured_cell_002.materials.append(mat_material_004)
me_6x6x1_fractured_cell_002.use_remesh_fix_poles = True
me_6x6x1_fractured_cell_002.use_remesh_preserve_attributes = False
me_6x6x1_fractured_cell_002.use_mirror_vertex_groups = False
me_6x6x1_fractured_cell_002.update()
me_6x6x1_fractured_cell_002.normals_split_custom_set([tuple(v) for v in zip(*[iter([-0.01481, -0.9999, 8.666e-06, -0.01481, -0.9999, -8.625e-06, -0.3827, -0.9239, 0.0, -0.3827, -0.9239, 0.0, -0.7071, -0.7071, 0.0, -0.7071, -0.7071, 0.0, -0.9239, -0.3827, 0.0, -0.9239, -0.3827, 0.0, -0.9239, -0.3827, 0.0, -0.9239, -0.3827, 0.0, -0.9999, -0.01481, -8.666e-06, -0.9999, -0.01481, 8.625e-06, -0.3827, -0.9239, 0.0, -0.3827, -0.9239, 0.0, -0.7071, -0.7071, 0.0, -0.7071, -0.7071, 0.0, -0.06914, -0.702, 0.7088, -0.268, -0.6469, 0.7139, -0.268, -0.6469, 0.7139, -0.03965, -0.7039, 0.7092, -0.268, -0.6469, 0.7139, -0.4951, -0.4951, 0.7139, -0.4951, -0.4951, 0.7139, -0.268, -0.6469, 0.7139, -0.4951, -0.4951, 0.7139, -0.6469, -0.268, 0.7139, -0.6469, -0.268, 0.7139, -0.4951, -0.4951, 0.7139, -0.6469, -0.268, 0.7139, -0.702, -0.06914, 0.7088, -0.7224, -0.07219, 0.6877, -0.6469, -0.268, 0.7139, -0.268, -0.6469, -0.7139, -0.06914, -0.702, -0.7088, -0.07219, -0.7224, -0.6877, -0.268, -0.6469, -0.7139, -0.4951, -0.4951, -0.7139, -0.268, -0.6469, -0.7139, -0.268, -0.6469, -0.7139, -0.4951, -0.4951, -0.7139, -0.6469, -0.268, -0.7139, -0.4951, -0.4951, -0.7139, -0.4951, -0.4951, -0.7139, -0.6469, -0.268, -0.7139, -0.702, -0.06914, -0.7088, -0.6469, -0.268, -0.7139, -0.6469, -0.268, -0.7139, -0.7039, -0.03965, -0.7092, 1.291e-08, 0.0, -1.0, 1.291e-08, 0.0, -1.0, 1.291e-08, 0.0, -1.0, 1.291e-08, 0.0, -1.0, 1.291e-08, 0.0, -1.0, 1.291e-08, 0.0, -1.0, 1.291e-08, 0.0, -1.0, 1.291e-08, 0.0, -1.0, 1.291e-08, 0.0, -1.0, 1.291e-08, 0.0, -1.0, 1.291e-08, 0.0, -1.0, 1.291e-08, 0.0, -1.0, 1.304e-08, 0.0, 1.0, 1.304e-08, 0.0, 1.0, 1.304e-08, 0.0, 1.0, 1.304e-08, 0.0, 1.0, 1.304e-08, 0.0, 1.0, 1.304e-08, 0.0, 1.0, 1.304e-08, 0.0, 1.0, 1.304e-08, 0.0, 1.0, 1.304e-08, 0.0, 1.0, 1.304e-08, 0.0, 1.0, 1.304e-08, 0.0, 1.0, 1.304e-08, 0.0, 1.0, 0.0, -1.0, 5.66e-08, 0.0, -1.0, 5.66e-08, 0.0, -1.0, 5.66e-08, 0.0, -1.0, 5.66e-08, 0.0, -1.0, 5.66e-08, 0.0, -1.0, 5.66e-08, 0.0, -1.0, 5.66e-08, -1.0, 0.0, 0.0, -1.0, 0.0, 0.0, -1.0, 0.0, 0.0, -1.0, 0.0, 0.0, -0.7071, 0.0, 0.7071, -0.7224, -0.07219, 0.6877, -0.702, -0.06914, 0.7088, -0.7071, 0.0, 0.7071, 0.0, -0.7071, 0.7071, -0.06914, -0.702, 0.7088, -0.03965, -0.7039, 0.7092, 0.0, -0.7071, 0.7071, -0.702, -0.06914, -0.7088, -0.7039, -0.03965, -0.7092, -0.7071, 0.0, -0.7071, -0.7071, 0.0, -0.7071, -0.07219, -0.7224, -0.6877, -0.06914, -0.702, -0.7088, 0.0, -0.7071, -0.7071, 0.0, -0.7071, -0.7071, 0.6931, 0.501, 0.5184, 0.6931, 0.501, 0.5184, 0.6931, 0.501, 0.5184, 0.6931, 0.501, 0.5184, 0.6938, 0.5007, 0.5176, 0.6938, 0.5007, 0.5176, 0.6938, 0.5007, 0.5176, 0.6938, 0.5007, 0.5176, 0.8349, -0.181, 0.5197, 0.8349, -0.181, 0.5197, 0.8349, -0.181, 0.5197, 0.8349, -0.181, 0.5197, 0.8363, -0.1791, 0.5182, 0.8363, -0.1791, 0.5182, 0.8363, -0.1791, 0.5182, 0.8363, -0.1791, 0.5182, 0.8363, -0.1791, 0.5182, 0.6978, 0.4963, 0.5165, 0.6978, 0.4963, 0.5165, 0.6978, 0.4963, 0.5165, 0.6978, 0.4963, 0.5165, 0.6978, 0.4963, 0.5165, 0.9716, -0.003884, 0.2365, 0.9716, -0.003884, 0.2365, 0.9716, -0.003884, 0.2365, 0.9716, -0.003884, 0.2365, 0.9716, -0.003884, 0.2365, 0.972, -0.004298, 0.2351, 0.972, -0.004298, 0.2351, 0.972, -0.004298, 0.2351, 0.972, -0.004298, 0.2351, -0.1571, 0.7033, 0.6933, -0.1571, 0.7033, 0.6933, -0.1571, 0.7033, 0.6933, -0.1571, 0.7033, 0.6933, -0.1571, 0.7033, 0.6933, -0.1571, 0.7033, 0.6933])] * 3)])
me_6x6x1_fractured_cell_003 = bpy.data.meshes.new('6x6x1 Fractured_cell.003')
me_6x6x1_fractured_cell_003.from_pydata([(-1.013, 1.594, -0.5), (-1.035, -1.899, -0.5), (-1.035, 1.59, -0.5), (-0.3293, 1.71, -0.5), (1.055, 0.1133, -0.5), (1.073, 0.09282, -0.5), (1.052, -0.08123, -0.5), (0.8881, -1.468, -0.5), (0.8268, 1.75, 0.5), (0.8593, 1.755, 0.5), (1.296, 1.25, 0.5), (0.9251, 1.68, 0.5), (-1.035, 1.433, 0.5), (0.8664, -2.397, 0.5), (0.8586, -2.462, 0.5), (-1.035, -2.885, 0.5), (-1.055, -1.923, -0.48), (-1.055, 1.584, -0.48), (-1.055, -2.87, 0.48), (-1.055, 1.433, 0.48), (0.8881, -1.468, -0.5), (-1.035, -1.899, -0.5), (-1.035, -1.899, -0.5), (-1.035, 1.59, -0.5), (-1.035, 1.59, -0.5), (-1.013, 1.594, -0.5), (-0.3293, 1.71, -0.5), (1.055, 0.1133, -0.5), (1.073, 0.09282, -0.5), (1.052, -0.08123, -0.5), (0.8593, 1.755, 0.5), (0.8268, 1.75, 0.5), (-1.035, 1.433, 0.5), (-1.035, 1.433, 0.5), (-1.035, -2.885, 0.5), (-1.035, -2.885, 0.5), (0.8586, -2.462, 0.5), (0.8664, -2.397, 0.5), (1.296, 1.25, 0.5), (0.9251, 1.68, 0.5), (-1.055, -1.923, -0.48), (-1.055, -1.923, -0.48), (-1.055, -2.87, 0.48), (-1.055, -2.87, 0.48), (-1.055, 1.433, 0.48), (-1.055, 1.433, 0.48), (-1.055, 1.584, -0.48), (-1.055, 1.584, -0.48)], [], [(20, 21, 23, 25, 26, 27, 28, 29), (30, 31, 32, 34, 36, 37, 38, 39), (40, 42, 44, 46), (45, 43, 35, 33), (22, 41, 47, 24), (17, 19, 12, 8, 0, 2), (8, 9, 3, 0), (5, 4, 11, 10), (4, 3, 9, 11), (6, 5, 10, 13), (13, 14, 7, 6), (1, 7, 14, 15, 18, 16)])
me_6x6x1_fractured_cell_003.polygons.foreach_set('use_smooth', [1, 1, 0, 1, 1, 0, 0, 0, 0, 0, 0, 0])
_k = set([(0, 2), (0, 3), (1, 7), (1, 16), (2, 17), (3, 4), (4, 5), (5, 6), (6, 7), (8, 9), (8, 12), (9, 11), (10, 11), (10, 13), (12, 19), (13, 14), (14, 15), (15, 18), (16, 18), (17, 19), (20, 21), (20, 29), (21, 23), (22, 24), (22, 41), (23, 25), (24, 47), (25, 26), (26, 27), (27, 28), (28, 29), (30, 31), (30, 39), (31, 32), (32, 34), (33, 35), (33, 45), (34, 36), (35, 43), (36, 37), (37, 38), (38, 39), (40, 42), (40, 46), (41, 47), (42, 44), (43, 45), (44, 46)])
me_6x6x1_fractured_cell_003.attributes.new('sharp_edge', 'BOOLEAN', 'EDGE').data.foreach_set('value', [ (min(e.vertices), max(e.vertices)) in _k for e in me_6x6x1_fractured_cell_003.edges])
_uv = me_6x6x1_fractured_cell_003.uv_layers.new(name='UVMap')
_uv.uv.foreach_set('vector', [0.2143, 0.6431, 0.1324, 0.6534, 0.1426, 0.5282, 0.145, 0.5264, 0.1934, 0.4983, 0.2253, 0.5775, 0.2258, 0.5784, 0.2244, 0.5857, 0.7749, 0.5069, 0.7759, 0.507, 0.8578, 0.5338, 0.8704, 0.6889, 0.7875, 0.6853, 0.7872, 0.6825, 0.7625, 0.5297, 0.7731, 0.5103, 0.3775, 0.08992, 0.6225, 0.0591, 0.6225, 0.1991, 0.3775, 0.204, 0.875, 0.5509, 0.875, 0.6909, 0.8704, 0.6889, 0.8578, 0.5338, 0.1324, 0.6534, 0.125, 0.6601, 0.125, 0.546, 0.1426, 0.5282, 0.9609, 0.9365, 0.07839, 0.0636, 0.07, 0.04542, 1.0, 0.04538, 1.0, 0.9547, 0.9892, 0.9547, 0.04538, 0.04538, 0.04537, 0.0, 0.9547, 0.0, 0.9547, 0.9547, 0.9544, 0.0, 1.0, 0.04556, 1.0, 0.9546, 0.04538, 0.0, 0.04556, 0.04556, 1.0, 0.04534, 1.0, 0.9546, 0.9546, 0.9546, 1.0, 0.9544, 0.9544, 0.9544, 0.04538, 0.04538, 1.0, 0.04503, 0.04503, 0.04503, 0.04506, 0.0, 0.955, 0.0, 0.9544, 0.9544, 0.9645, 0.9547, 0.04504, 0.0, 0.9549, 0.0, 0.9645, 0.0454, 0.9747, 0.06359, 0.9747, 0.9365])
me_6x6x1_fractured_cell_003.materials.append(mat_material_004)
me_6x6x1_fractured_cell_003.use_remesh_fix_poles = True
me_6x6x1_fractured_cell_003.use_remesh_preserve_attributes = False
me_6x6x1_fractured_cell_003.use_mirror_vertex_groups = False
me_6x6x1_fractured_cell_003.update()
me_6x6x1_fractured_cell_003.normals_split_custom_set([tuple(v) for v in zip(*[iter([-6.432e-09, 0.0, -1.0, -6.432e-09, 0.0, -1.0, -6.432e-09, 0.0, -1.0, -6.432e-09, 0.0, -1.0, -6.432e-09, 0.0, -1.0, -6.432e-09, 0.0, -1.0, -6.432e-09, 0.0, -1.0, -6.432e-09, 0.0, -1.0, -2.317e-08, 0.0, 1.0, -2.317e-08, 0.0, 1.0, -2.317e-08, 0.0, 1.0, -2.317e-08, 0.0, 1.0, -2.317e-08, 0.0, 1.0, -2.317e-08, 0.0, 1.0, -2.317e-08, 0.0, 1.0, -2.317e-08, 0.0, 1.0, -1.0, 0.0, 0.0, -1.0, 0.0, 0.0, -1.0, 0.0, 0.0, -1.0, 0.0, 0.0, -0.7071, 0.0, 0.7071, -0.7071, 0.0, 0.7071, -0.7071, 0.0, 0.7071, -0.7071, 0.0, 0.7071, -0.7071, 0.0, -0.7071, -0.7071, 0.0, -0.7071, -0.7071, 0.0, -0.7071, -0.7071, 0.0, -0.7071, -0.1656, 0.9743, 0.1527, -0.1656, 0.9743, 0.1527, -0.1656, 0.9743, 0.1527, -0.1656, 0.9743, 0.1527, -0.1656, 0.9743, 0.1527, -0.1656, 0.9743, 0.1527, -0.1652, 0.9745, 0.152, -0.1652, 0.9745, 0.152, -0.1652, 0.9745, 0.152, -0.1652, 0.9745, 0.152, 0.5549, 0.4799, -0.6795, 0.5549, 0.4799, -0.6795, 0.5549, 0.4799, -0.6795, 0.5549, 0.4799, -0.6795, 0.5538, 0.4803, -0.6802, 0.5538, 0.4803, -0.6802, 0.5538, 0.4803, -0.6802, 0.5538, 0.4803, -0.6802, 0.9894, -0.1167, -0.0862, 0.9894, -0.1167, -0.0862, 0.9894, -0.1167, -0.0862, 0.9894, -0.1167, -0.0862, 0.9893, -0.1172, -0.08733, 0.9893, -0.1172, -0.08733, 0.9893, -0.1172, -0.08733, 0.9893, -0.1172, -0.08733, 0.1571, -0.7029, -0.6938, 0.1571, -0.7029, -0.6938, 0.1571, -0.7029, -0.6938, 0.1571, -0.7029, -0.6938, 0.1571, -0.7029, -0.6938, 0.1571, -0.7029, -0.6938])] * 3)])
me_6x6x1_fractured_cell_004 = bpy.data.meshes.new('6x6x1 Fractured_cell.004')
me_6x6x1_fractured_cell_004.from_pydata([(1.551, 1.173, 0.5487), (-1.852, -0.37, 0.6036), (-1.656, 0.1824, -0.1924), (-1.657, 0.02983, -0.1924), (1.629, -0.1981, -0.1924), (-0.3499, 0.7624, -0.1924), (1.629, 1.349, -0.1924), (-0.2981, -1.131, -0.1924), (-1.662, -1.131, -0.1924), (-1.75, -1.151, 0.1666), (-1.74, -1.151, 0.1249), (-0.418, -1.151, -0.1724), (-1.667, -1.151, -0.1724), (1.649, -0.1504, -0.1724), (1.649, 1.31, 0.02782), (1.649, 1.351, -0.1724), (1.649, 1.203, 0.5397), (1.649, 0.2244, 0.02487), (-0.2981, -1.131, -0.1924), (-0.2981, -1.131, -0.1924), (-1.662, -1.131, -0.1924), (-1.662, -1.131, -0.1924), (-1.657, 0.02983, -0.1924), (-1.656, 0.1824, -0.1924), (-0.3499, 0.7624, -0.1924), (1.629, 1.349, -0.1924), (1.629, 1.349, -0.1924), (1.629, -0.1981, -0.1924), (1.629, -0.1981, -0.1924), (-1.75, -1.151, 0.1666), (-1.74, -1.151, 0.1249), (-1.667, -1.151, -0.1724), (-1.667, -1.151, -0.1724), (-0.418, -1.151, -0.1724), (-0.418, -1.151, -0.1724), (1.649, 1.203, 0.5397), (1.649, 0.2244, 0.02487), (1.649, -0.1504, -0.1724), (1.649, -0.1504, -0.1724), (1.649, 1.351, -0.1724), (1.649, 1.351, -0.1724), (1.649, 1.31, 0.02782)], [], [(18, 20, 22, 23, 24, 25, 27), (29, 30, 31, 33), (35, 36, 37, 39, 41), (38, 28, 26, 40), (21, 19, 34, 32), (0, 16, 14), (6, 5, 0, 14, 15), (0, 17, 16), (11, 7, 4, 13, 17, 0, 1, 9), (2, 1, 0, 5), (9, 1, 2, 3, 10), (8, 12, 10, 3)])
me_6x6x1_fractured_cell_004.polygons.foreach_set('use_smooth', [1, 0, 0, 1, 1, 0, 0, 0, 0, 0, 0, 0])
_k = set([(2, 3), (2, 5), (3, 8), (4, 7), (4, 13), (5, 6), (6, 15), (7, 11), (8, 12), (9, 10), (9, 11), (10, 12), (13, 17), (14, 15), (14, 16), (16, 17), (18, 20), (18, 27), (19, 21), (19, 34), (20, 22), (21, 32), (22, 23), (23, 24), (24, 25), (25, 27), (26, 28), (26, 40), (28, 38), (29, 30), (29, 33), (30, 31), (31, 33), (32, 34), (35, 36), (35, 41), (36, 37), (37, 39), (38, 40), (39, 41)])
me_6x6x1_fractured_cell_004.attributes.new('sharp_edge', 'BOOLEAN', 'EDGE').data.foreach_set('value', [ (min(e.vertices), max(e.vertices)) in _k for e in me_6x6x1_fractured_cell_004.edges])
_uv = me_6x6x1_fractured_cell_004.uv_layers.new(name='UVMap')
_uv.uv.foreach_set('vector', [0.2852, 0.7484, 0.2406, 0.748, 0.2416, 0.6957, 0.2417, 0.689, 0.2917, 0.6648, 0.3729, 0.6412, 0.3729, 0.6915, 0.464, 0.888, 0.4534, 0.8876, 0.3775, 0.8853, 0.3775, 0.8446, 0.5592, 0.646, 0.4278, 0.6779, 0.3775, 0.6901, 0.3775, 0.6412, 0.4286, 0.6426, 0.3775, 0.6901, 0.3729, 0.6915, 0.3729, 0.6412, 0.3775, 0.6412, 0.2406, 0.748, 0.2852, 0.7484, 0.2804, 0.75, 0.2397, 0.75, 0.0, 0.0, 0.6611, 0.0, 0.6587, 0.6587, 0.9719, 0.909, 0.06352, 0.0, 1.0, 0.0, 1.0, 0.6587, 0.9828, 0.8947, 1.0, 1.0, 0.3379, 0.3379, 1.0, 0.3389, 0.9402, 0.8896, 0.9532, 0.01296, 0.969, 0.06334, 0.9812, 0.08862, 1.0, 0.3379, 1.0, 1.0, 0.0, 0.0, 0.9394, 0.0, 0.05953, 0.0, 1.0, 0.0, 1.0, 1.0, 0.06352, 0.06352, 1.0, 0.06056, 1.0, 1.0, 0.05953, 0.05953, 0.1322, 0.0, 0.9645, 0.0, 0.868, 0.8185, 0.8155, 0.7801, 0.03549, 0.0, 0.8678, 0.0])
me_6x6x1_fractured_cell_004.materials.append(mat_material_004)
me_6x6x1_fractured_cell_004.use_remesh_fix_poles = True
me_6x6x1_fractured_cell_004.use_remesh_preserve_attributes = False
me_6x6x1_fractured_cell_004.use_mirror_vertex_groups = False
me_6x6x1_fractured_cell_004.update()
me_6x6x1_fractured_cell_004.normals_split_custom_set([tuple(v) for v in zip(*[iter([0.0, 0.0, -1.0, 0.0, 0.0, -1.0, 0.0, 0.0, -1.0, 0.0, 0.0, -1.0, 0.0, 0.0, -1.0, 0.0, 0.0, -1.0, 0.0, 0.0, -1.0, 0.0, -1.0, -5.632e-07, 0.0, -1.0, -5.632e-07, 0.0, -1.0, -5.632e-07, 0.0, -1.0, -5.632e-07, 1.0, 0.0, 0.0, 1.0, 0.0, 0.0, 1.0, 0.0, 0.0, 1.0, 0.0, 0.0, 1.0, 0.0, 0.0, 0.7071, 0.0, -0.7071, 0.7071, 0.0, -0.7071, 0.7071, 0.0, -0.7071, 0.7071, 0.0, -0.7071, 0.0, -0.7071, -0.7071, 0.0, -0.7071, -0.7071, 0.0, -0.7071, -0.7071, 0.0, -0.7071, -0.7071, -0.2777, 0.9406, 0.1955, -0.2777, 0.9406, 0.1955, -0.2777, 0.9406, 0.1955, -0.279, 0.9403, 0.1952, -0.279, 0.9403, 0.1952, -0.279, 0.9403, 0.1952, -0.279, 0.9403, 0.1952, -0.279, 0.9403, 0.1952, 0.2222, -0.4539, 0.8629, 0.2222, -0.4539, 0.8629, 0.2222, -0.4539, 0.8629, 0.2198, -0.4542, 0.8633, 0.2198, -0.4542, 0.8633, 0.2198, -0.4542, 0.8633, 0.2198, -0.4542, 0.8633, 0.2198, -0.4542, 0.8633, 0.2198, -0.4542, 0.8633, 0.2198, -0.4542, 0.8633, 0.2198, -0.4542, 0.8633, -0.3578, 0.806, 0.4715, -0.3578, 0.806, 0.4715, -0.3578, 0.806, 0.4715, -0.3578, 0.806, 0.4715, -0.9718, 0.004746, -0.2358, -0.9718, 0.004746, -0.2358, -0.9718, 0.004746, -0.2358, -0.9718, 0.004746, -0.2358, -0.9718, 0.004746, -0.2358, -0.9713, 0.004191, -0.2377, -0.9713, 0.004191, -0.2377, -0.9713, 0.004191, -0.2377, -0.9713, 0.004191, -0.2377])] * 3)])
me_6x6x1_fractured_cell_005 = bpy.data.meshes.new('6x6x1 Fractured_cell.005')
me_6x6x1_fractured_cell_005.from_pydata([(-1.287, 0.457, -0.48), (1.461, 0.457, -0.48), (-0.1593, 0.457, 0.48), (0.8663, 0.457, 0.48), (-1.428, 0.01325, -0.5), (-1.316, 0.437, -0.5), (1.459, 0.437, -0.5), (-0.02798, -1.602, -0.5), (-0.04565, -1.582, -0.5), (-0.1753, -0.01775, 0.5), (-0.1411, 0.437, 0.5), (-0.2413, 0.05839, 0.5), (0.1963, -0.4455, 0.5), (0.8394, 0.437, 0.5), (1.461, 0.457, -0.48), (1.461, 0.457, -0.48), (-1.287, 0.457, -0.48), (-1.287, 0.457, -0.48), (-0.1593, 0.457, 0.48), (-0.1593, 0.457, 0.48), (0.8663, 0.457, 0.48), (0.8663, 0.457, 0.48), (-1.316, 0.437, -0.5), (-1.316, 0.437, -0.5), (1.459, 0.437, -0.5), (1.459, 0.437, -0.5), (-0.02798, -1.602, -0.5), (-0.04565, -1.582, -0.5), (-1.428, 0.01325, -0.5), (-0.2413, 0.05839, 0.5), (-0.1753, -0.01775, 0.5), (0.1963, -0.4455, 0.5), (0.8394, 0.437, 0.5), (0.8394, 0.437, 0.5), (-0.1411, 0.437, 0.5), (-0.1411, 0.437, 0.5)], [], [(14, 16, 18, 20), (22, 24, 26, 27, 28), (29, 30, 31, 32, 34), (35, 33, 21, 19), (25, 23, 17, 15), (2, 0, 5, 4, 11, 10), (9, 8, 7, 12), (11, 4, 8, 9), (12, 7, 6, 1, 3, 13)])
me_6x6x1_fractured_cell_005.polygons.foreach_set('use_smooth', [0, 1, 1, 1, 1, 0, 0, 0, 0])
_k = set([(0, 2), (0, 5), (1, 3), (1, 6), (2, 10), (3, 13), (4, 5), (4, 8), (6, 7), (7, 8), (9, 11), (9, 12), (10, 11), (12, 13), (14, 16), (14, 20), (15, 17), (15, 25), (16, 18), (17, 23), (18, 20), (19, 21), (19, 35), (21, 33), (22, 24), (22, 28), (23, 25), (24, 26), (26, 27), (27, 28), (29, 30), (29, 34), (30, 31), (31, 32), (32, 34), (33, 35)])
me_6x6x1_fractured_cell_005.attributes.new('sharp_edge', 'BOOLEAN', 'EDGE').data.foreach_set('value', [ (min(e.vertices), max(e.vertices)) in _k for e in me_6x6x1_fractured_cell_005.edges])
_uv = me_6x6x1_fractured_cell_005.uv_layers.new(name='UVMap')
_uv.uv.foreach_set('vector', [0.3775, 0.3951, 0.3775, 0.3057, 0.6225, 0.3424, 0.6225, 0.3758, 0.1934, 0.4885, 0.2766, 0.4956, 0.2259, 0.5782, 0.2253, 0.5773, 0.1935, 0.4983, 0.7749, 0.5068, 0.773, 0.5102, 0.7625, 0.5296, 0.7419, 0.494, 0.7713, 0.4915, 0.7713, 0.4915, 0.7419, 0.494, 0.7492, 0.5, 0.7826, 0.5, 0.2766, 0.4956, 0.1934, 0.4885, 0.1807, 0.5, 0.2701, 0.5, 0.8873, 0.06398, 0.9361, 0.04376, 0.9543, 0.1004, 0.9542, 0.9542, 0.04554, 0.04554, 0.8425, 0.0458, 0.04556, 0.0, 0.9546, 0.0, 1.0, 0.04539, 1.0, 0.9546, 0.04554, 0.0, 0.9542, 0.0, 0.9546, 0.9546, 0.04556, 0.04556, 0.0454, 0.0, 0.9546, 0.0, 0.9546, 0.9409, 0.9926, 0.9364, 0.1198, 0.06389, 0.124, 0.04571])
me_6x6x1_fractured_cell_005.materials.append(mat_material_004)
me_6x6x1_fractured_cell_005.use_remesh_fix_poles = True
me_6x6x1_fractured_cell_005.use_remesh_preserve_attributes = False
me_6x6x1_fractured_cell_005.use_mirror_vertex_groups = False
me_6x6x1_fractured_cell_005.update()
me_6x6x1_fractured_cell_005.normals_split_custom_set([tuple(v) for v in zip(*[iter([0.0, 1.0, -1.645e-08, 0.0, 1.0, -1.645e-08, 0.0, 1.0, -1.645e-08, 0.0, 1.0, -1.645e-08, 0.0, 0.0, -1.0, 0.0, 0.0, -1.0, 0.0, 0.0, -1.0, 0.0, 0.0, -1.0, 0.0, 0.0, -1.0, 0.0, 0.0, 1.0, 0.0, 0.0, 1.0, 0.0, 0.0, 1.0, 0.0, 0.0, 1.0, 0.0, 0.0, 1.0, 0.0, 0.7071, 0.7071, 0.0, 0.7071, 0.7071, 0.0, 0.7071, 0.7071, 0.0, 0.7071, 0.7071, 0.0, 0.7071, -0.7071, 0.0, 0.7071, -0.7071, 0.0, 0.7071, -0.7071, 0.0, 0.7071, -0.7071, -0.6389, 0.1689, 0.7506, -0.6389, 0.1689, 0.7506, -0.6389, 0.1689, 0.7506, -0.6389, 0.1689, 0.7506, -0.6389, 0.1689, 0.7506, -0.6389, 0.1689, 0.7506, -0.5534, -0.4807, 0.6802, -0.5534, -0.4807, 0.6802, -0.5534, -0.4807, 0.6802, -0.5534, -0.4807, 0.6802, -0.5544, -0.4804, 0.6796, -0.5544, -0.4804, 0.6796, -0.5544, -0.4804, 0.6796, -0.5544, -0.4804, 0.6796, 0.7226, -0.5268, 0.4476, 0.7226, -0.5268, 0.4476, 0.7226, -0.5268, 0.4476, 0.7226, -0.5268, 0.4476, 0.7226, -0.5268, 0.4476, 0.7226, -0.5268, 0.4476])] * 3)])
me_6x6x1_fractured_cell_006 = bpy.data.meshes.new('6x6x1 Fractured_cell.006')
me_6x6x1_fractured_cell_006.from_pydata([(0.146, 1.148, -0.1339), (0.126, 1.146, -0.1539), (0.04481, 1.343, -0.1539), (0.05923, 1.357, -0.1339), (0.1046, 1.253, -0.1539), (0.1234, 1.261, -0.1339), (0.05347, -2.23, 0.5878), (0.005097, 1.369, -0.1539), (-1.85, -2.639, -0.1539), (0.126, -2.054, -0.1539), (-0.04608, 1.259, -0.1539), (0.05923, 1.357, -0.1281), (0.04901, 1.364, -0.1339), (0.1234, 1.261, -0.08117), (0.146, 1.148, -0.04876), (0.146, -2.052, -0.1339), (0.146, -2.096, 0.07472), (0.146, 0.1853, 0.144), (0.146, -2.2, 0.5798), (0.146, -2.183, 0.6181), (0.126, 1.146, -0.1539), (0.1046, 1.253, -0.1539), (0.1234, 1.261, -0.1339), (0.146, 1.148, -0.1339), (0.04481, 1.343, -0.1539), (0.05923, 1.357, -0.1339), (0.126, -2.054, -0.1539), (0.126, -2.054, -0.1539), (-1.85, -2.639, -0.1539), (-0.04608, 1.259, -0.1539), (0.005097, 1.369, -0.1539), (0.005097, 1.369, -0.1539), (0.04901, 1.364, -0.1339), (0.04901, 1.364, -0.1339), (0.05923, 1.357, -0.1281), (0.1234, 1.261, -0.08117), (0.146, 1.148, -0.04876), (0.146, -2.096, 0.07472), (0.146, -2.052, -0.1339), (0.146, -2.052, -0.1339), (0.146, 0.1853, 0.144), (0.146, -2.183, 0.6181), (0.146, -2.2, 0.5798)], [], [(20, 21, 22, 23), (21, 24, 25, 22), (2, 4, 1, 26, 28, 29, 30), (3, 32, 34), (35, 5, 3, 34), (36, 0, 5, 35), (37, 38, 0, 36, 40, 41, 42), (33, 25, 24, 31), (27, 20, 23, 39), (8, 6, 10), (15, 16, 6, 8, 9), (6, 16, 18), (6, 18, 19), (6, 19, 17), (7, 10, 6, 17, 14, 13, 11, 12)])
me_6x6x1_fractured_cell_006.polygons.foreach_set('use_smooth', [1, 1, 1, 1, 1, 1, 0, 1, 1, 0, 0, 0, 0, 0, 0])
_k = set([(0, 5), (0, 38), (1, 4), (1, 26), (2, 4), (2, 30), (3, 5), (3, 32), (7, 10), (7, 12), (8, 9), (8, 10), (9, 15), (11, 12), (11, 13), (13, 14), (14, 17), (15, 16), (16, 18), (17, 19), (18, 19), (20, 21), (20, 27), (21, 24), (22, 23), (22, 25), (23, 39), (24, 31), (25, 33), (26, 28), (27, 39), (28, 29), (29, 30), (31, 33), (32, 34), (34, 35), (35, 36), (36, 40), (37, 38), (37, 42), (40, 41), (41, 42)])
me_6x6x1_fractured_cell_006.attributes.new('sharp_edge', 'BOOLEAN', 'EDGE').data.foreach_set('value', [ (min(e.vertices), max(e.vertices)) in _k for e in me_6x6x1_fractured_cell_006.edges])
_uv = me_6x6x1_fractured_cell_006.uv_layers.new(name='UVMap')
_uv.uv.foreach_set('vector', [0.3729, 0.537, 0.3722, 0.523, 0.3766, 0.5228, 0.3775, 0.537, 0.3722, 0.523, 0.3696, 0.5054, 0.374, 0.5036, 0.3766, 0.5228, 0.3696, 0.5054, 0.3722, 0.523, 0.3729, 0.537, 0.3729, 0.6411, 0.2918, 0.6647, 0.362, 0.5121, 0.3672, 0.4989, 0.374, 0.5036, 0.3735, 0.5017, 0.3755, 0.5036, 0.3901, 0.5228, 0.3766, 0.5228, 0.374, 0.5036, 0.3755, 0.5036, 0.3992, 0.537, 0.3775, 0.537, 0.3766, 0.5228, 0.3901, 0.5228, 0.4307, 0.6426, 0.3775, 0.6411, 0.3775, 0.537, 0.3992, 0.537, 0.4484, 0.5683, 0.5694, 0.6454, 0.5596, 0.646, 0.3735, 0.5017, 0.374, 0.5036, 0.3696, 0.5054, 0.3672, 0.4989, 0.3729, 0.6411, 0.3729, 0.537, 0.3775, 0.537, 0.3775, 0.6411, 0.9363, 0.9363, 0.0, 0.0, 0.937, 0.0, 0.1052, 0.01728, 0.3515, 0.0, 1.0, 0.0, 1.0, 0.9363, 0.09074, 0.02813, 1.0, 1.0, 0.3515, 0.3515, 1.0, 0.3488, 1.0, 1.0, 0.3488, 0.3488, 1.0, 0.3526, 1.0, 1.0, 0.3526, 0.3526, 1.0, 0.3514, 0.7817, 0.03336, 1.0, 0.06296, 1.0, 1.0, 0.3514, 0.3514, 0.241, 0.09286, 0.3186, 0.06242, 0.5655, 0.03662, 0.6058, 0.03478])
me_6x6x1_fractured_cell_006.materials.append(mat_material_004)
me_6x6x1_fractured_cell_006.use_remesh_fix_poles = True
me_6x6x1_fractured_cell_006.use_remesh_preserve_attributes = False
me_6x6x1_fractured_cell_006.use_mirror_vertex_groups = False
me_6x6x1_fractured_cell_006.update()
me_6x6x1_fractured_cell_006.normals_split_custom_set([tuple(v) for v in zip(*[iter([0.702, 0.06914, -0.7088, 0.6469, 0.268, -0.7139, 0.6469, 0.268, -0.7139, 0.7039, 0.03965, -0.7092, 0.6469, 0.268, -0.7139, 0.4951, 0.4951, -0.7139, 0.4951, 0.4951, -0.7139, 0.6469, 0.268, -0.7139, 7.727e-09, 0.0, -1.0, 7.727e-09, 0.0, -1.0, 7.727e-09, 0.0, -1.0, 7.727e-09, 0.0, -1.0, 7.727e-09, 0.0, -1.0, 7.727e-09, 0.0, -1.0, 7.727e-09, 0.0, -1.0, 0.7071, 0.7071, 0.0, 0.5556, 0.8315, 0.0, 0.7436, 0.6686, 0.0, 0.9396, 0.3424, 0.0, 0.9239, 0.3827, 0.0, 0.7071, 0.7071, 0.0, 0.7436, 0.6686, 0.0, 0.9808, 0.1951, 0.0, 0.9808, 0.1951, 0.0, 0.9239, 0.3827, 0.0, 0.9396, 0.3424, 0.0, 1.0, -2.063e-09, 0.0, 1.0, -2.063e-09, 0.0, 1.0, -2.063e-09, 0.0, 1.0, -2.063e-09, 0.0, 1.0, -2.063e-09, 0.0, 1.0, -2.063e-09, 0.0, 1.0, -2.063e-09, 0.0, 0.3928, 0.5879, -0.7071, 0.4951, 0.4951, -0.7139, 0.4951, 0.4951, -0.7139, 0.3928, 0.5879, -0.7071, 0.7071, 0.0, -0.7071, 0.702, 0.06914, -0.7088, 0.7039, 0.03965, -0.7092, 0.7071, 0.0, -0.7071, -0.3907, 0.1807, 0.9026, -0.3907, 0.1807, 0.9026, -0.3907, 0.1807, 0.9026, 0.2786, -0.9403, -0.1955, 0.2786, -0.9403, -0.1955, 0.2786, -0.9403, -0.1955, 0.2786, -0.9403, -0.1955, 0.2786, -0.9403, -0.1955, 0.2802, -0.9399, -0.1951, 0.2802, -0.9399, -0.1951, 0.2802, -0.9399, -0.1951, 0.3072, -0.8633, 0.4005, 0.3072, -0.8633, 0.4005, 0.3072, -0.8633, 0.4005, -0.3881, 0.1809, 0.9037, -0.3881, 0.1809, 0.9037, -0.3881, 0.1809, 0.9037, -0.3895, 0.1809, 0.9031, -0.3895, 0.1809, 0.9031, -0.3895, 0.1809, 0.9031, -0.3895, 0.1809, 0.9031, -0.3895, 0.1809, 0.9031, -0.3895, 0.1809, 0.9031, -0.3895, 0.1809, 0.9031, -0.3895, 0.1809, 0.9031])] * 3)])
me_6x6x1_fractured_cell_007 = bpy.data.meshes.new('6x6x1 Fractured_cell.007')
me_6x6x1_fractured_cell_007.from_pydata([(-0.1252, 0.1786, 0.5019), (-0.1272, 0.1986, 0.4819), (-0.4033, -0.09947, 0.5019), (-0.4233, -0.0975, 0.4819), (-0.2327, 0.1572, 0.5019), (-0.2405, 0.1761, 0.4819), (-0.3222, 0.09745, 0.5019), (-0.3366, 0.1119, 0.4819), (-0.3819, 0.008004, 0.5019), (-0.4008, 0.01581, 0.4819), (-0.4033, -0.09947, -0.4981), (-0.4233, -0.0975, -0.4781), (-0.1272, 0.1986, -0.4781), (-0.1252, 0.1786, -0.4981), (-0.3819, 0.008004, -0.4981), (-0.4008, 0.01581, -0.4781), (-0.3222, 0.09745, -0.4981), (-0.3366, 0.1119, -0.4781), (-0.2327, 0.1572, -0.4981), (-0.2405, 0.1761, -0.4781), (0.4429, 0.1986, -0.4781), (1.523, 0.1986, 0.4406), (1.572, 0.1986, 0.4819), (-0.4033, -0.3647, -0.4981), (0.3074, -0.2239, -0.4981), (0.302, -0.2442, -0.4981), (0.4141, 0.1786, -0.4981), (1.489, -0.1986, 0.5019), (1.59, 0.1786, 0.5019), (-0.4033, -0.5217, 0.5019), (-0.4233, -0.3712, -0.4781), (-0.4233, -0.522, 0.4819), (-0.2327, 0.1572, 0.5019), (-0.1252, 0.1786, 0.5019), (-0.1272, 0.1986, 0.4819), (-0.2405, 0.1761, 0.4819), (-0.3222, 0.09745, 0.5019), (-0.3366, 0.1119, 0.4819), (-0.3819, 0.008004, 0.5019), (-0.4008, 0.01581, 0.4819), (-0.4033, -0.09947, 0.5019), (-0.4233, -0.0975, 0.4819), (-0.1252, 0.1786, -0.4981), (-0.2327, 0.1572, -0.4981), (-0.2405, 0.1761, -0.4781), (-0.1272, 0.1986, -0.4781), (-0.3222, 0.09745, -0.4981), (-0.3366, 0.1119, -0.4781), (-0.3819, 0.008004, -0.4981), (-0.4008, 0.01581, -0.4781), (-0.4033, -0.09947, -0.4981), (-0.4233, -0.0975, -0.4781), (1.572, 0.1986, 0.4819), (1.572, 0.1986, 0.4819), (1.523, 0.1986, 0.4406), (0.4429, 0.1986, -0.4781), (0.4429, 0.1986, -0.4781), (0.4141, 0.1786, -0.4981), (0.4141, 0.1786, -0.4981), (0.3074, -0.2239, -0.4981), (0.302, -0.2442, -0.4981), (-0.4033, -0.3647, -0.4981), (-0.4033, -0.3647, -0.4981), (1.489, -0.1986, 0.5019), (1.59, 0.1786, 0.5019), (1.59, 0.1786, 0.5019), (-0.4033, -0.5217, 0.5019), (-0.4033, -0.5217, 0.5019), (-0.4233, -0.522, 0.4819), (-0.4233, -0.522, 0.4819), (-0.4233, -0.3712, -0.4781), (-0.4233, -0.3712, -0.4781)], [], [(7, 17, 15, 9), (9, 15, 11, 3), (5, 19, 17, 7), (1, 12, 19, 5), (32, 33, 34, 35), (36, 32, 35, 37), (38, 36, 37, 39), (40, 38, 39, 41), (42, 43, 44, 45), (43, 46, 47, 44), (46, 48, 49, 47), (48, 50, 51, 49), (1, 52, 54, 55, 12), (10, 14, 16, 18, 13, 57, 59, 60, 61), (63, 64, 0, 4, 6, 8, 2, 66), (68, 3, 11, 70), (53, 34, 33, 65), (67, 40, 41, 69), (42, 45, 56, 58), (71, 51, 50, 62), (20, 21, 24, 26), (27, 25, 24, 21, 22, 28), (23, 25, 27, 29, 31, 30)])
me_6x6x1_fractured_cell_007.polygons.foreach_set('use_smooth', [1, 1, 1, 1, 1, 1, 1, 1, 1, 1, 1, 1, 0, 1, 1, 0, 1, 1, 1, 1, 0, 0, 0])
_k = set([(0, 4), (0, 64), (1, 5), (1, 52), (2, 8), (2, 66), (3, 9), (3, 68), (4, 6), (5, 7), (6, 8), (7, 9), (10, 14), (10, 61), (11, 15), (11, 70), (12, 19), (12, 55), (13, 18), (13, 57), (14, 16), (15, 17), (16, 18), (17, 19), (20, 21), (20, 26), (21, 22), (22, 28), (23, 25), (23, 30), (24, 25), (24, 26), (27, 28), (27, 29), (29, 31), (30, 31), (32, 33), (32, 36), (33, 65), (34, 35), (34, 53), (35, 37), (36, 38), (37, 39), (38, 40), (39, 41), (40, 67), (41, 69), (42, 43), (42, 58), (43, 46), (44, 45), (44, 47), (45, 56), (46, 48), (47, 49), (48, 50), (49, 51), (50, 62), (51, 71), (52, 54), (53, 65), (54, 55), (56, 58), (57, 59), (59, 60), (60, 61), (62, 71), (63, 64), (63, 66), (67, 69), (68, 70)])
me_6x6x1_fractured_cell_007.attributes.new('sharp_edge', 'BOOLEAN', 'EDGE').data.foreach_set('value', [ (min(e.vertices), max(e.vertices)) in _k for e in me_6x6x1_fractured_cell_007.edges])
_uv = me_6x6x1_fractured_cell_007.uv_layers.new(name='UVMap')
_uv.uv.foreach_set('vector', [0.7006, 0.3369, 0.2994, 0.3369, 0.2968, 0.3257, 0.7032, 0.3257, 0.7032, 0.3257, 0.2968, 0.3257, 0.3775, 0.213, 0.6225, 0.213, 0.6967, 0.3495, 0.3033, 0.3495, 0.2994, 0.3369, 0.7006, 0.3369, 0.6225, 0.287, 0.3775, 0.287, 0.3033, 0.3495, 0.6967, 0.3495, 0.7146, 0.3656, 0.8228, 0.4871, 0.838, 0.5, 0.7007, 0.3495, 0.7086, 0.3446, 0.7146, 0.3656, 0.6967, 0.3495, 0.7006, 0.3369, 0.7227, 0.3494, 0.7086, 0.3446, 0.7006, 0.3369, 0.7032, 0.3257, 0.8566, 0.5186, 0.7227, 0.3494, 0.7074, 0.3257, 0.875, 0.537, 0.1772, 0.4871, 0.2854, 0.3656, 0.2993, 0.3495, 0.162, 0.5, 0.2854, 0.3656, 0.2914, 0.3446, 0.2994, 0.3369, 0.3033, 0.3495, 0.2914, 0.3446, 0.2773, 0.3494, 0.2968, 0.3257, 0.2994, 0.3369, 0.2773, 0.3494, 0.1434, 0.5186, 0.125, 0.537, 0.2926, 0.3257, 0.6225, 0.287, 0.6225, 0.3423, 0.6119, 0.3407, 0.3775, 0.3056, 0.3775, 0.287, 0.1434, 0.5186, 0.2773, 0.3494, 0.2914, 0.3446, 0.2854, 0.3656, 0.1772, 0.4871, 0.1933, 0.4885, 0.1937, 0.4974, 0.1934, 0.4981, 0.1426, 0.5281, 0.775, 0.5068, 0.7714, 0.4915, 0.8228, 0.4871, 0.7146, 0.3656, 0.7086, 0.3446, 0.7227, 0.3494, 0.8566, 0.5186, 0.8578, 0.5337, 0.6225, 0.1992, 0.6225, 0.213, 0.3775, 0.213, 0.3775, 0.2041, 0.7827, 0.5, 0.838, 0.5, 0.8228, 0.4871, 0.7714, 0.4915, 0.8578, 0.5337, 0.8566, 0.5186, 0.875, 0.537, 0.875, 0.5508, 0.1772, 0.4871, 0.162, 0.5, 0.1806, 0.5, 0.1933, 0.4885, 0.125, 0.5459, 0.125, 0.537, 0.1434, 0.5186, 0.1426, 0.5281, 0.9363, 0.8357, 0.1009, 0.0, 0.9544, 0.0, 0.9545, 0.8135, 1.0, 0.04587, 1.0, 0.9545, 0.9544, 0.9544, 0.1009, 0.1009, 0.1052, 0.06334, 0.1522, 0.04521, 0.9656, 0.9539, 0.04552, 0.0, 0.9541, 0.0, 0.9654, 0.001009, 0.9753, 0.01958, 0.9755, 0.9344])
me_6x6x1_fractured_cell_007.materials.append(mat_material_004)
me_6x6x1_fractured_cell_007.use_remesh_fix_poles = True
me_6x6x1_fractured_cell_007.use_remesh_preserve_attributes = False
me_6x6x1_fractured_cell_007.use_mirror_vertex_groups = False
me_6x6x1_fractured_cell_007.update()
me_6x6x1_fractured_cell_007.normals_split_custom_set([tuple(v) for v in zip(*[iter([-0.7071, 0.7071, 0.0, -0.7071, 0.7071, 0.0, -0.9239, 0.3827, 0.0, -0.9239, 0.3827, 0.0, -0.9239, 0.3827, 0.0, -0.9239, 0.3827, 0.0, -0.9999, 0.01481, 8.666e-06, -0.9999, 0.01481, -8.625e-06, -0.3827, 0.9239, 0.0, -0.3827, 0.9239, 0.0, -0.7071, 0.7071, 0.0, -0.7071, 0.7071, 0.0, -0.01481, 0.9999, -8.666e-06, -0.01481, 0.9999, 8.625e-06, -0.3827, 0.9239, 0.0, -0.3827, 0.9239, 0.0, -0.268, 0.6469, 0.7139, -0.06914, 0.702, 0.7088, -0.07219, 0.7224, 0.6877, -0.268, 0.6469, 0.7139, -0.4951, 0.4951, 0.7139, -0.268, 0.6469, 0.7139, -0.268, 0.6469, 0.7139, -0.4951, 0.4951, 0.7139, -0.6469, 0.268, 0.7139, -0.4951, 0.4951, 0.7139, -0.4951, 0.4951, 0.7139, -0.6469, 0.268, 0.7139, -0.702, 0.06914, 0.7088, -0.6469, 0.268, 0.7139, -0.6469, 0.268, 0.7139, -0.7039, 0.03965, 0.7092, -0.06914, 0.702, -0.7088, -0.268, 0.6469, -0.7139, -0.268, 0.6469, -0.7139, -0.03965, 0.7039, -0.7092, -0.268, 0.6469, -0.7139, -0.4951, 0.4951, -0.7139, -0.4951, 0.4951, -0.7139, -0.268, 0.6469, -0.7139, -0.4951, 0.4951, -0.7139, -0.6469, 0.268, -0.7139, -0.6469, 0.268, -0.7139, -0.4951, 0.4951, -0.7139, -0.6469, 0.268, -0.7139, -0.702, 0.06914, -0.7088, -0.7224, 0.07219, -0.6877, -0.6469, 0.268, -0.7139, 0.0, 1.0, -6.84e-09, 0.0, 1.0, -6.84e-09, 0.0, 1.0, -6.84e-09, 0.0, 1.0, -6.84e-09, 0.0, 1.0, -6.84e-09, 2.151e-08, 0.0, -1.0, 2.151e-08, 0.0, -1.0, 2.151e-08, 0.0, -1.0, 2.151e-08, 0.0, -1.0, 2.151e-08, 0.0, -1.0, 2.151e-08, 0.0, -1.0, 2.151e-08, 0.0, -1.0, 2.151e-08, 0.0, -1.0, 2.151e-08, 0.0, -1.0, -1.46e-08, 0.0, 1.0, -1.46e-08, 0.0, 1.0, -1.46e-08, 0.0, 1.0, -1.46e-08, 0.0, 1.0, -1.46e-08, 0.0, 1.0, -1.46e-08, 0.0, 1.0, -1.46e-08, 0.0, 1.0, -1.46e-08, 0.0, 1.0, -1.0, 0.0, 0.0, -1.0, 0.0, 0.0, -1.0, 0.0, 0.0, -1.0, 0.0, 0.0, 0.0, 0.7071, 0.7071, -0.07219, 0.7224, 0.6877, -0.06914, 0.702, 0.7088, 0.0, 0.7071, 0.7071, -0.7071, 0.0, 0.7071, -0.702, 0.06914, 0.7088, -0.7039, 0.03965, 0.7092, -0.7071, 0.0, 0.7071, -0.06914, 0.702, -0.7088, -0.03965, 0.7039, -0.7092, 0.0, 0.7071, -0.7071, 0.0, 0.7071, -0.7071, -0.7071, 0.0, -0.7071, -0.7224, 0.07219, -0.6877, -0.702, 0.06914, -0.7088, -0.7071, 0.0, -0.7071, 0.6384, -0.1692, -0.7509, 0.6384, -0.1692, -0.7509, 0.6384, -0.1692, -0.7509, 0.6384, -0.1692, -0.7509, 0.6386, -0.1716, -0.7501, 0.6386, -0.1716, -0.7501, 0.6386, -0.1716, -0.7501, 0.6386, -0.1716, -0.7501, 0.6386, -0.1716, -0.7501, 0.6386, -0.1716, -0.7501, 0.1664, -0.9741, -0.153, 0.1664, -0.9741, -0.153, 0.1664, -0.9741, -0.153, 0.1664, -0.9741, -0.153, 0.1664, -0.9741, -0.153, 0.1664, -0.9741, -0.153])] * 3)])

# ---- objects
ob_6x6x1_fractured_cell = bpy.data.objects.new('6x6x1 Fractured_cell', me_6x6x1_fractured_cell_009)
ob_6x6x1_fractured_cell_002 = bpy.data.objects.new('6x6x1 Fractured_cell.002', me_6x6x1_fractured_cell_001)
ob_6x6x1_fractured_cell_003 = bpy.data.objects.new('6x6x1 Fractured_cell.003', me_6x6x1_fractured_cell_002)
ob_6x6x1_fractured_cell_004 = bpy.data.objects.new('6x6x1 Fractured_cell.004', me_6x6x1_fractured_cell_003)
ob_6x6x1_fractured_cell_005 = bpy.data.objects.new('6x6x1 Fractured_cell.005', me_6x6x1_fractured_cell_004)
ob_6x6x1_fractured_cell_006 = bpy.data.objects.new('6x6x1 Fractured_cell.006', me_6x6x1_fractured_cell_005)
ob_6x6x1_fractured_cell_007 = bpy.data.objects.new('6x6x1 Fractured_cell.007', me_6x6x1_fractured_cell_006)
ob_6x6x1_fractured_cell_008 = bpy.data.objects.new('6x6x1 Fractured_cell.008', me_6x6x1_fractured_cell_007)

# ---- transforms, parenting, visibility, modifiers, constraints
ob_6x6x1_fractured_cell.location = (1.57, 1.295, 0.5512)
ob_6x6x1_fractured_cell.lineart.crease_threshold = 0.0
ob_6x6x1_fractured_cell_002.location = (2.23, -2.412, 0.5562)
ob_6x6x1_fractured_cell_002.lineart.crease_threshold = 0.0
ob_6x6x1_fractured_cell_003.location = (-1.908, -2.474, 0.4965)
ob_6x6x1_fractured_cell_003.lineart.crease_threshold = 0.0
ob_6x6x1_fractured_cell_004.location = (-1.945, 0.8446, 0.5)
ob_6x6x1_fractured_cell_004.lineart.crease_threshold = 0.0
ob_6x6x1_fractured_cell_005.location = (1.351, -1.849, 0.1924)
ob_6x6x1_fractured_cell_005.lineart.crease_threshold = 0.0
ob_6x6x1_fractured_cell_006.location = (-0.8432, 2.543, 0.5)
ob_6x6x1_fractured_cell_006.lineart.crease_threshold = 0.0
ob_6x6x1_fractured_cell_007.location = (2.854, 1.556, 0.1539)
ob_6x6x1_fractured_cell_007.lineart.crease_threshold = 0.0
ob_6x6x1_fractured_cell_008.location = (-2.577, 2.801, 0.4981)
ob_6x6x1_fractured_cell_008.lineart.crease_threshold = 0.0

# ---- collection membership
col_collection.objects.link(ob_6x6x1_fractured_cell)
col_collection.objects.link(ob_6x6x1_fractured_cell_002)
col_collection.objects.link(ob_6x6x1_fractured_cell_003)
col_collection.objects.link(ob_6x6x1_fractured_cell_004)
col_collection.objects.link(ob_6x6x1_fractured_cell_005)
col_collection.objects.link(ob_6x6x1_fractured_cell_006)
col_collection.objects.link(ob_6x6x1_fractured_cell_007)
col_collection.objects.link(ob_6x6x1_fractured_cell_008)

# ---- scene / render settings (as saved in the file)
scene.frame_start = 1; scene.frame_end = 250; scene.frame_set(1)
scene.render.engine = 'BLENDER_EEVEE_NEXT'
scene.cycles.use_denoising = False
scene.cycles.samples = 128
scene.cycles.sampling_pattern = 'TABULATED_SOBOL'
scene.cycles.use_adaptive_sampling = False
scene.cycles.use_light_tree = False
scene.view_settings.view_transform = 'Filmic'
bpy.context.view_layer.update()

# ---- added for rendering (the .blend has no active camera and no usable light): camera, sun
cam_auto = bpy.data.cameras.new('AutoCamera')
cam_auto.lens = 50.0
cam_auto.sensor_width = 36.0
cam_auto.clip_end = 1000.0
ob_auto_camera = bpy.data.objects.new('AutoCamera', cam_auto)
scene.collection.objects.link(ob_auto_camera)
ob_auto_camera.location = (7.90512, -9.48615, 6.8241)
ob_auto_camera.rotation_euler = (1.09748, -7.21219e-08, 0.694738)
scene.camera = ob_auto_camera
light_auto_sun = bpy.data.lights.new('AutoSun', 'SUN')
light_auto_sun.energy = 3.0
light_auto_sun.angle = 0.0523599
ob_auto_sun = bpy.data.objects.new('AutoSun', light_auto_sun)
scene.collection.objects.link(ob_auto_sun)
ob_auto_sun.rotation_euler = (0.872665, 0.174533, 0.523599)
bpy.context.view_layer.update()
